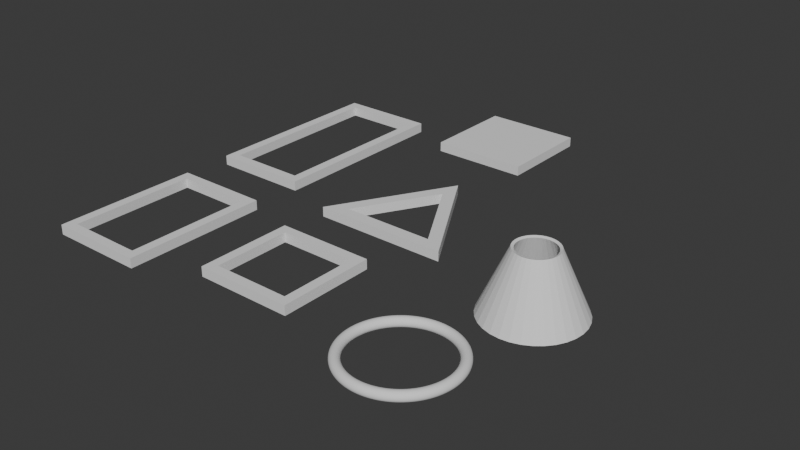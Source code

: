 # Source: obstacles.blend  (saved by Blender 4.2.66; exported with 4.5.12 LTS)
import bpy
from mathutils import Matrix  # noqa: F401  (used for matrix-valued properties, if any)

bpy.ops.wm.read_factory_settings(use_empty=True)
scene = bpy.context.scene
scene.name = 'Scene'

# ---- collections
col_collection = bpy.data.collections.new('Collection'); scene.collection.children.link(col_collection)

# ---- world
world_world = bpy.data.worlds.new('World'); scene.world = world_world
world_world.use_nodes = True; world_world.node_tree.nodes.clear()
_N = world_world.node_tree.nodes; _L = world_world.node_tree.links
n0 = _N.new('ShaderNodeOutputWorld'); n0.name = 'World Output'; n0.location = (300, 300)
n1 = _N.new('ShaderNodeBackground'); n1.name = 'Background'; n1.location = (10, 300)
n1.inputs[0].default_value = (0.05088, 0.05088, 0.05088, 1.0)
_L.new(n1.outputs[0], n0.inputs[0])
n0.is_active_output = True
world_world.color = (0.05088, 0.05088, 0.05088)
world_world.sun_shadow_jitter_overblur = 0.0

# ---- meshes
me_torus = bpy.data.meshes.new('Torus')
me_torus.from_pydata([(1.1, 0.0, 0.0), (1.087, 0.0, 0.05), (1.05, 0.0, 0.0866), (1.0, 0.0, 0.1), (0.95, 0.0, 0.0866), (0.9134, 0.0, 0.05), (0.9, 0.0, 1.225e-17), (0.9134, 0.0, -0.05), (0.95, 0.0, -0.0866), (1.0, 0.0, -0.1), (1.05, 0.0, -0.0866), (1.087, 0.0, -0.05), (1.091, 0.1436, 0.0), (1.077, 0.1418, 0.05), (1.041, 0.1371, 0.0866), (0.9914, 0.1305, 0.1), (0.9419, 0.124, 0.0866), (0.9056, 0.1192, 0.05), (0.8923, 0.1175, 1.225e-17), (0.9056, 0.1192, -0.05), (0.9419, 0.124, -0.0866), (0.9914, 0.1305, -0.1), (1.041, 0.1371, -0.0866), (1.077, 0.1418, -0.05), (1.063, 0.2847, 0.0), (1.05, 0.2812, 0.05), (1.014, 0.2718, 0.0866), (0.9659, 0.2588, 0.1), (0.9176, 0.2459, 0.0866), (0.8823, 0.2364, 0.05), (0.8693, 0.2329, 1.225e-17), (0.8823, 0.2364, -0.05), (0.9176, 0.2459, -0.0866), (0.9659, 0.2588, -0.1), (1.014, 0.2718, -0.0866), (1.05, 0.2812, -0.05), (1.016, 0.421, 0.0), (1.004, 0.4158, 0.05), (0.9701, 0.4018, 0.0866), (0.9239, 0.3827, 0.1), (0.8777, 0.3635, 0.0866), (0.8439, 0.3495, 0.05), (0.8315, 0.3444, 1.225e-17), (0.8439, 0.3495, -0.05), (0.8777, 0.3635, -0.0866), (0.9239, 0.3827, -0.1), (0.9701, 0.4018, -0.0866), (1.004, 0.4158, -0.05), (0.9526, 0.55, 0.0), (0.941, 0.5433, 0.05), (0.9093, 0.525, 0.0866), (0.866, 0.5, 0.1), (0.8227, 0.475, 0.0866), (0.791, 0.4567, 0.05), (0.7794, 0.45, 1.225e-17), (0.791, 0.4567, -0.05), (0.8227, 0.475, -0.0866), (0.866, 0.5, -0.1), (0.9093, 0.525, -0.0866), (0.941, 0.5433, -0.05), (0.8727, 0.6696, 0.0), (0.8621, 0.6615, 0.05), (0.833, 0.6392, 0.0866), (0.7934, 0.6088, 0.1), (0.7537, 0.5783, 0.0866), (0.7246, 0.556, 0.05), (0.714, 0.5479, 1.225e-17), (0.7246, 0.556, -0.05), (0.7537, 0.5783, -0.0866), (0.7934, 0.6088, -0.1), (0.833, 0.6392, -0.0866), (0.8621, 0.6615, -0.05), (0.7778, 0.7778, 0.0), (0.7683, 0.7683, 0.05), (0.7425, 0.7425, 0.0866), (0.7071, 0.7071, 0.1), (0.6718, 0.6718, 0.0866), (0.6459, 0.6459, 0.05), (0.6364, 0.6364, 1.225e-17), (0.6459, 0.6459, -0.05), (0.6718, 0.6718, -0.0866), (0.7071, 0.7071, -0.1), (0.7425, 0.7425, -0.0866), (0.7683, 0.7683, -0.05), (0.6696, 0.8727, 0.0), (0.6615, 0.8621, 0.05), (0.6392, 0.833, 0.0866), (0.6088, 0.7934, 0.1), (0.5783, 0.7537, 0.0866), (0.556, 0.7246, 0.05), (0.5479, 0.714, 1.225e-17), (0.556, 0.7246, -0.05), (0.5783, 0.7537, -0.0866), (0.6088, 0.7934, -0.1), (0.6392, 0.833, -0.0866), (0.6615, 0.8621, -0.05), (0.55, 0.9526, 0.0), (0.5433, 0.941, 0.05), (0.525, 0.9093, 0.0866), (0.5, 0.866, 0.1), (0.475, 0.8227, 0.0866), (0.4567, 0.791, 0.05), (0.45, 0.7794, 1.225e-17), (0.4567, 0.791, -0.05), (0.475, 0.8227, -0.0866), (0.5, 0.866, -0.1), (0.525, 0.9093, -0.0866), (0.5433, 0.941, -0.05), (0.421, 1.016, 0.0), (0.4158, 1.004, 0.05), (0.4018, 0.9701, 0.0866), (0.3827, 0.9239, 0.1), (0.3635, 0.8777, 0.0866), (0.3495, 0.8439, 0.05), (0.3444, 0.8315, 1.225e-17), (0.3495, 0.8439, -0.05), (0.3635, 0.8777, -0.0866), (0.3827, 0.9239, -0.1), (0.4018, 0.9701, -0.0866), (0.4158, 1.004, -0.05), (0.2847, 1.063, 0.0), (0.2812, 1.05, 0.05), (0.2718, 1.014, 0.0866), (0.2588, 0.9659, 0.1), (0.2459, 0.9176, 0.0866), (0.2364, 0.8823, 0.05), (0.2329, 0.8693, 1.225e-17), (0.2364, 0.8823, -0.05), (0.2459, 0.9176, -0.0866), (0.2588, 0.9659, -0.1), (0.2718, 1.014, -0.0866), (0.2812, 1.05, -0.05), (0.1436, 1.091, 0.0), (0.1418, 1.077, 0.05), (0.1371, 1.041, 0.0866), (0.1305, 0.9914, 0.1), (0.124, 0.9419, 0.0866), (0.1192, 0.9056, 0.05), (0.1175, 0.8923, 1.225e-17), (0.1192, 0.9056, -0.05), (0.124, 0.9419, -0.0866), (0.1305, 0.9914, -0.1), (0.1371, 1.041, -0.0866), (0.1418, 1.077, -0.05), (8.305e-08, 1.1, 0.0), (8.204e-08, 1.087, 0.05), (7.927e-08, 1.05, 0.0866), (7.55e-08, 1.0, 0.1), (7.172e-08, 0.95, 0.0866), (6.896e-08, 0.9134, 0.05), (6.795e-08, 0.9, 1.225e-17), (6.896e-08, 0.9134, -0.05), (7.172e-08, 0.95, -0.0866), (7.55e-08, 1.0, -0.1), (7.927e-08, 1.05, -0.0866), (8.204e-08, 1.087, -0.05), (-0.1436, 1.091, 0.0), (-0.1418, 1.077, 0.05), (-0.1371, 1.041, 0.0866), (-0.1305, 0.9914, 0.1), (-0.124, 0.9419, 0.0866), (-0.1192, 0.9056, 0.05), (-0.1175, 0.8923, 1.225e-17), (-0.1192, 0.9056, -0.05), (-0.124, 0.9419, -0.0866), (-0.1305, 0.9914, -0.1), (-0.1371, 1.041, -0.0866), (-0.1418, 1.077, -0.05), (-0.2847, 1.063, 0.0), (-0.2812, 1.05, 0.05), (-0.2718, 1.014, 0.0866), (-0.2588, 0.9659, 0.1), (-0.2459, 0.9176, 0.0866), (-0.2364, 0.8823, 0.05), (-0.2329, 0.8693, 1.225e-17), (-0.2364, 0.8823, -0.05), (-0.2459, 0.9176, -0.0866), (-0.2588, 0.9659, -0.1), (-0.2718, 1.014, -0.0866), (-0.2812, 1.05, -0.05), (-0.421, 1.016, 0.0), (-0.4158, 1.004, 0.05), (-0.4018, 0.9701, 0.0866), (-0.3827, 0.9239, 0.1), (-0.3635, 0.8777, 0.0866), (-0.3495, 0.8439, 0.05), (-0.3444, 0.8315, 1.225e-17), (-0.3495, 0.8439, -0.05), (-0.3635, 0.8777, -0.0866), (-0.3827, 0.9239, -0.1), (-0.4018, 0.9701, -0.0866), (-0.4158, 1.004, -0.05), (-0.55, 0.9526, 0.0), (-0.5433, 0.941, 0.05), (-0.525, 0.9093, 0.0866), (-0.5, 0.866, 0.1), (-0.475, 0.8227, 0.0866), (-0.4567, 0.791, 0.05), (-0.45, 0.7794, 1.225e-17), (-0.4567, 0.791, -0.05), (-0.475, 0.8227, -0.0866), (-0.5, 0.866, -0.1), (-0.525, 0.9093, -0.0866), (-0.5433, 0.941, -0.05), (-0.6696, 0.8727, 0.0), (-0.6615, 0.8621, 0.05), (-0.6392, 0.833, 0.0866), (-0.6088, 0.7934, 0.1), (-0.5783, 0.7537, 0.0866), (-0.556, 0.7246, 0.05), (-0.5479, 0.714, 1.225e-17), (-0.556, 0.7246, -0.05), (-0.5783, 0.7537, -0.0866), (-0.6088, 0.7934, -0.1), (-0.6392, 0.833, -0.0866), (-0.6615, 0.8621, -0.05), (-0.7778, 0.7778, 0.0), (-0.7683, 0.7683, 0.05), (-0.7425, 0.7425, 0.0866), (-0.7071, 0.7071, 0.1), (-0.6718, 0.6718, 0.0866), (-0.6459, 0.6459, 0.05), (-0.6364, 0.6364, 1.225e-17), (-0.6459, 0.6459, -0.05), (-0.6718, 0.6718, -0.0866), (-0.7071, 0.7071, -0.1), (-0.7425, 0.7425, -0.0866), (-0.7683, 0.7683, -0.05), (-0.8727, 0.6696, 0.0), (-0.8621, 0.6615, 0.05), (-0.833, 0.6392, 0.0866), (-0.7934, 0.6088, 0.1), (-0.7537, 0.5783, 0.0866), (-0.7246, 0.556, 0.05), (-0.714, 0.5479, 1.225e-17), (-0.7246, 0.556, -0.05), (-0.7537, 0.5783, -0.0866), (-0.7934, 0.6088, -0.1), (-0.833, 0.6392, -0.0866), (-0.8621, 0.6615, -0.05), (-0.9526, 0.55, 0.0), (-0.941, 0.5433, 0.05), (-0.9093, 0.525, 0.0866), (-0.866, 0.5, 0.1), (-0.8227, 0.475, 0.0866), (-0.791, 0.4567, 0.05), (-0.7794, 0.45, 1.225e-17), (-0.791, 0.4567, -0.05), (-0.8227, 0.475, -0.0866), (-0.866, 0.5, -0.1), (-0.9093, 0.525, -0.0866), (-0.941, 0.5433, -0.05), (-1.016, 0.421, 0.0), (-1.004, 0.4158, 0.05), (-0.9701, 0.4018, 0.0866), (-0.9239, 0.3827, 0.1), (-0.8777, 0.3635, 0.0866), (-0.8439, 0.3495, 0.05), (-0.8315, 0.3444, 1.225e-17), (-0.8439, 0.3495, -0.05), (-0.8777, 0.3635, -0.0866), (-0.9239, 0.3827, -0.1), (-0.9701, 0.4018, -0.0866), (-1.004, 0.4158, -0.05), (-1.063, 0.2847, 0.0), (-1.05, 0.2812, 0.05), (-1.014, 0.2718, 0.0866), (-0.9659, 0.2588, 0.1), (-0.9176, 0.2459, 0.0866), (-0.8823, 0.2364, 0.05), (-0.8693, 0.2329, 1.225e-17), (-0.8823, 0.2364, -0.05), (-0.9176, 0.2459, -0.0866), (-0.9659, 0.2588, -0.1), (-1.014, 0.2718, -0.0866), (-1.05, 0.2812, -0.05), (-1.091, 0.1436, 0.0), (-1.077, 0.1418, 0.05), (-1.041, 0.1371, 0.0866), (-0.9914, 0.1305, 0.1), (-0.9419, 0.124, 0.0866), (-0.9056, 0.1192, 0.05), (-0.8923, 0.1175, 1.225e-17), (-0.9056, 0.1192, -0.05), (-0.9419, 0.124, -0.0866), (-0.9914, 0.1305, -0.1), (-1.041, 0.1371, -0.0866), (-1.077, 0.1418, -0.05), (-1.1, 9.617e-08, 0.0), (-1.087, 9.499e-08, 0.05), (-1.05, 9.179e-08, 0.0866), (-1.0, 8.742e-08, 0.1), (-0.95, 8.305e-08, 0.0866), (-0.9134, 7.985e-08, 0.05), (-0.9, 7.868e-08, 1.225e-17), (-0.9134, 7.985e-08, -0.05), (-0.95, 8.305e-08, -0.0866), (-1.0, 8.742e-08, -0.1), (-1.05, 9.179e-08, -0.0866), (-1.087, 9.499e-08, -0.05), (-1.091, -0.1436, 0.0), (-1.077, -0.1418, 0.05), (-1.041, -0.1371, 0.0866), (-0.9914, -0.1305, 0.1), (-0.9419, -0.124, 0.0866), (-0.9056, -0.1192, 0.05), (-0.8923, -0.1175, 1.225e-17), (-0.9056, -0.1192, -0.05), (-0.9419, -0.124, -0.0866), (-0.9914, -0.1305, -0.1), (-1.041, -0.1371, -0.0866), (-1.077, -0.1418, -0.05), (-1.063, -0.2847, 0.0), (-1.05, -0.2812, 0.05), (-1.014, -0.2718, 0.0866), (-0.9659, -0.2588, 0.1), (-0.9176, -0.2459, 0.0866), (-0.8823, -0.2364, 0.05), (-0.8693, -0.2329, 1.225e-17), (-0.8823, -0.2364, -0.05), (-0.9176, -0.2459, -0.0866), (-0.9659, -0.2588, -0.1), (-1.014, -0.2718, -0.0866), (-1.05, -0.2812, -0.05), (-1.016, -0.421, 0.0), (-1.004, -0.4158, 0.05), (-0.9701, -0.4018, 0.0866), (-0.9239, -0.3827, 0.1), (-0.8777, -0.3635, 0.0866), (-0.8439, -0.3495, 0.05), (-0.8315, -0.3444, 1.225e-17), (-0.8439, -0.3495, -0.05), (-0.8777, -0.3635, -0.0866), (-0.9239, -0.3827, -0.1), (-0.9701, -0.4018, -0.0866), (-1.004, -0.4158, -0.05), (-0.9526, -0.55, 0.0), (-0.941, -0.5433, 0.05), (-0.9093, -0.525, 0.0866), (-0.866, -0.5, 0.1), (-0.8227, -0.475, 0.0866), (-0.791, -0.4567, 0.05), (-0.7794, -0.45, 1.225e-17), (-0.791, -0.4567, -0.05), (-0.8227, -0.475, -0.0866), (-0.866, -0.5, -0.1), (-0.9093, -0.525, -0.0866), (-0.941, -0.5433, -0.05), (-0.8727, -0.6696, 0.0), (-0.8621, -0.6615, 0.05), (-0.833, -0.6392, 0.0866), (-0.7934, -0.6088, 0.1), (-0.7537, -0.5783, 0.0866), (-0.7246, -0.556, 0.05), (-0.714, -0.5479, 1.225e-17), (-0.7246, -0.556, -0.05), (-0.7537, -0.5783, -0.0866), (-0.7934, -0.6088, -0.1), (-0.833, -0.6392, -0.0866), (-0.8621, -0.6615, -0.05), (-0.7778, -0.7778, 0.0), (-0.7683, -0.7683, 0.05), (-0.7425, -0.7425, 0.0866), (-0.7071, -0.7071, 0.1), (-0.6718, -0.6718, 0.0866), (-0.6459, -0.6459, 0.05), (-0.6364, -0.6364, 1.225e-17), (-0.6459, -0.6459, -0.05), (-0.6718, -0.6718, -0.0866), (-0.7071, -0.7071, -0.1), (-0.7425, -0.7425, -0.0866), (-0.7683, -0.7683, -0.05), (-0.6696, -0.8727, 0.0), (-0.6615, -0.8621, 0.05), (-0.6392, -0.833, 0.0866), (-0.6088, -0.7934, 0.1), (-0.5783, -0.7537, 0.0866), (-0.556, -0.7246, 0.05), (-0.5479, -0.714, 1.225e-17), (-0.556, -0.7246, -0.05), (-0.5783, -0.7537, -0.0866), (-0.6088, -0.7934, -0.1), (-0.6392, -0.833, -0.0866), (-0.6615, -0.8621, -0.05), (-0.55, -0.9526, 0.0), (-0.5433, -0.941, 0.05), (-0.525, -0.9093, 0.0866), (-0.5, -0.866, 0.1), (-0.475, -0.8227, 0.0866), (-0.4567, -0.791, 0.05), (-0.45, -0.7794, 1.225e-17), (-0.4567, -0.791, -0.05), (-0.475, -0.8227, -0.0866), (-0.5, -0.866, -0.1), (-0.525, -0.9093, -0.0866), (-0.5433, -0.941, -0.05), (-0.421, -1.016, 0.0), (-0.4158, -1.004, 0.05), (-0.4018, -0.9701, 0.0866), (-0.3827, -0.9239, 0.1), (-0.3635, -0.8777, 0.0866), (-0.3495, -0.8439, 0.05), (-0.3444, -0.8315, 1.225e-17), (-0.3495, -0.8439, -0.05), (-0.3635, -0.8777, -0.0866), (-0.3827, -0.9239, -0.1), (-0.4018, -0.9701, -0.0866), (-0.4158, -1.004, -0.05), (-0.2847, -1.063, 0.0), (-0.2812, -1.05, 0.05), (-0.2718, -1.014, 0.0866), (-0.2588, -0.9659, 0.1), (-0.2459, -0.9176, 0.0866), (-0.2364, -0.8823, 0.05), (-0.2329, -0.8693, 1.225e-17), (-0.2364, -0.8823, -0.05), (-0.2459, -0.9176, -0.0866), (-0.2588, -0.9659, -0.1), (-0.2718, -1.014, -0.0866), (-0.2812, -1.05, -0.05), (-0.1436, -1.091, 0.0), (-0.1418, -1.077, 0.05), (-0.1371, -1.041, 0.0866), (-0.1305, -0.9914, 0.1), (-0.124, -0.9419, 0.0866), (-0.1192, -0.9056, 0.05), (-0.1175, -0.8923, 1.225e-17), (-0.1192, -0.9056, -0.05), (-0.124, -0.9419, -0.0866), (-0.1305, -0.9914, -0.1), (-0.1371, -1.041, -0.0866), (-0.1418, -1.077, -0.05), (8.305e-08, -1.1, 0.0), (8.204e-08, -1.087, 0.05), (7.927e-08, -1.05, 0.0866), (7.55e-08, -1.0, 0.1), (7.172e-08, -0.95, 0.0866), (6.896e-08, -0.9134, 0.05), (6.795e-08, -0.9, 1.225e-17), (6.896e-08, -0.9134, -0.05), (7.172e-08, -0.95, -0.0866), (7.55e-08, -1.0, -0.1), (7.927e-08, -1.05, -0.0866), (8.204e-08, -1.087, -0.05), (0.1436, -1.091, 0.0), (0.1418, -1.077, 0.05), (0.1371, -1.041, 0.0866), (0.1305, -0.9914, 0.1), (0.124, -0.9419, 0.0866), (0.1192, -0.9056, 0.05), (0.1175, -0.8923, 1.225e-17), (0.1192, -0.9056, -0.05), (0.124, -0.9419, -0.0866), (0.1305, -0.9914, -0.1), (0.1371, -1.041, -0.0866), (0.1418, -1.077, -0.05), (0.2847, -1.063, 0.0), (0.2812, -1.05, 0.05), (0.2718, -1.014, 0.0866), (0.2588, -0.9659, 0.1), (0.2459, -0.9176, 0.0866), (0.2364, -0.8823, 0.05), (0.2329, -0.8693, 1.225e-17), (0.2364, -0.8823, -0.05), (0.2459, -0.9176, -0.0866), (0.2588, -0.9659, -0.1), (0.2718, -1.014, -0.0866), (0.2812, -1.05, -0.05), (0.421, -1.016, 0.0), (0.4158, -1.004, 0.05), (0.4018, -0.9701, 0.0866), (0.3827, -0.9239, 0.1), (0.3635, -0.8777, 0.0866), (0.3495, -0.8439, 0.05), (0.3444, -0.8315, 1.225e-17), (0.3495, -0.8439, -0.05), (0.3635, -0.8777, -0.0866), (0.3827, -0.9239, -0.1), (0.4018, -0.9701, -0.0866), (0.4158, -1.004, -0.05), (0.55, -0.9526, 0.0), (0.5433, -0.941, 0.05), (0.525, -0.9093, 0.0866), (0.5, -0.866, 0.1), (0.475, -0.8227, 0.0866), (0.4567, -0.791, 0.05), (0.45, -0.7794, 1.225e-17), (0.4567, -0.791, -0.05), (0.475, -0.8227, -0.0866), (0.5, -0.866, -0.1), (0.525, -0.9093, -0.0866), (0.5433, -0.941, -0.05), (0.6696, -0.8727, 0.0), (0.6615, -0.8621, 0.05), (0.6392, -0.833, 0.0866), (0.6088, -0.7934, 0.1), (0.5783, -0.7537, 0.0866), (0.556, -0.7246, 0.05), (0.5479, -0.714, 1.225e-17), (0.556, -0.7246, -0.05), (0.5783, -0.7537, -0.0866), (0.6088, -0.7934, -0.1), (0.6392, -0.833, -0.0866), (0.6615, -0.8621, -0.05), (0.7778, -0.7778, 0.0), (0.7683, -0.7683, 0.05), (0.7425, -0.7425, 0.0866), (0.7071, -0.7071, 0.1), (0.6718, -0.6718, 0.0866), (0.6459, -0.6459, 0.05), (0.6364, -0.6364, 1.225e-17), (0.6459, -0.6459, -0.05), (0.6718, -0.6718, -0.0866), (0.7071, -0.7071, -0.1), (0.7425, -0.7425, -0.0866), (0.7683, -0.7683, -0.05), (0.8727, -0.6696, 0.0), (0.8621, -0.6615, 0.05), (0.833, -0.6392, 0.0866), (0.7934, -0.6088, 0.1), (0.7537, -0.5783, 0.0866), (0.7246, -0.556, 0.05), (0.714, -0.5479, 1.225e-17), (0.7246, -0.556, -0.05), (0.7537, -0.5783, -0.0866), (0.7934, -0.6088, -0.1), (0.833, -0.6392, -0.0866), (0.8621, -0.6615, -0.05), (0.9526, -0.55, 0.0), (0.941, -0.5433, 0.05), (0.9093, -0.525, 0.0866), (0.866, -0.5, 0.1), (0.8227, -0.475, 0.0866), (0.791, -0.4567, 0.05), (0.7794, -0.45, 1.225e-17), (0.791, -0.4567, -0.05), (0.8227, -0.475, -0.0866), (0.866, -0.5, -0.1), (0.9093, -0.525, -0.0866), (0.941, -0.5433, -0.05), (1.016, -0.421, 0.0), (1.004, -0.4158, 0.05), (0.9701, -0.4018, 0.0866), (0.9239, -0.3827, 0.1), (0.8777, -0.3635, 0.0866), (0.8439, -0.3495, 0.05), (0.8315, -0.3444, 1.225e-17), (0.8439, -0.3495, -0.05), (0.8777, -0.3635, -0.0866), (0.9239, -0.3827, -0.1), (0.9701, -0.4018, -0.0866), (1.004, -0.4158, -0.05), (1.063, -0.2847, 0.0), (1.05, -0.2812, 0.05), (1.014, -0.2718, 0.0866), (0.9659, -0.2588, 0.1), (0.9176, -0.2459, 0.0866), (0.8823, -0.2364, 0.05), (0.8693, -0.2329, 1.225e-17), (0.8823, -0.2364, -0.05), (0.9176, -0.2459, -0.0866), (0.9659, -0.2588, -0.1), (1.014, -0.2718, -0.0866), (1.05, -0.2812, -0.05), (1.091, -0.1436, 0.0), (1.077, -0.1418, 0.05), (1.041, -0.1371, 0.0866), (0.9914, -0.1305, 0.1), (0.9419, -0.124, 0.0866), (0.9056, -0.1192, 0.05), (0.8923, -0.1175, 1.225e-17), (0.9056, -0.1192, -0.05), (0.9419, -0.124, -0.0866), (0.9914, -0.1305, -0.1), (1.041, -0.1371, -0.0866), (1.077, -0.1418, -0.05)], [], [(0, 12, 13, 1), (1, 13, 14, 2), (2, 14, 15, 3), (3, 15, 16, 4), (4, 16, 17, 5), (5, 17, 18, 6), (6, 18, 19, 7), (7, 19, 20, 8), (8, 20, 21, 9), (9, 21, 22, 10), (10, 22, 23, 11), (11, 23, 12, 0), (12, 24, 25, 13), (13, 25, 26, 14), (14, 26, 27, 15), (15, 27, 28, 16), (16, 28, 29, 17), (17, 29, 30, 18), (18, 30, 31, 19), (19, 31, 32, 20), (20, 32, 33, 21), (21, 33, 34, 22), (22, 34, 35, 23), (23, 35, 24, 12), (24, 36, 37, 25), (25, 37, 38, 26), (26, 38, 39, 27), (27, 39, 40, 28), (28, 40, 41, 29), (29, 41, 42, 30), (30, 42, 43, 31), (31, 43, 44, 32), (32, 44, 45, 33), (33, 45, 46, 34), (34, 46, 47, 35), (35, 47, 36, 24), (36, 48, 49, 37), (37, 49, 50, 38), (38, 50, 51, 39), (39, 51, 52, 40), (40, 52, 53, 41), (41, 53, 54, 42), (42, 54, 55, 43), (43, 55, 56, 44), (44, 56, 57, 45), (45, 57, 58, 46), (46, 58, 59, 47), (47, 59, 48, 36), (48, 60, 61, 49), (49, 61, 62, 50), (50, 62, 63, 51), (51, 63, 64, 52), (52, 64, 65, 53), (53, 65, 66, 54), (54, 66, 67, 55), (55, 67, 68, 56), (56, 68, 69, 57), (57, 69, 70, 58), (58, 70, 71, 59), (59, 71, 60, 48), (60, 72, 73, 61), (61, 73, 74, 62), (62, 74, 75, 63), (63, 75, 76, 64), (64, 76, 77, 65), (65, 77, 78, 66), (66, 78, 79, 67), (67, 79, 80, 68), (68, 80, 81, 69), (69, 81, 82, 70), (70, 82, 83, 71), (71, 83, 72, 60), (72, 84, 85, 73), (73, 85, 86, 74), (74, 86, 87, 75), (75, 87, 88, 76), (76, 88, 89, 77), (77, 89, 90, 78), (78, 90, 91, 79), (79, 91, 92, 80), (80, 92, 93, 81), (81, 93, 94, 82), (82, 94, 95, 83), (83, 95, 84, 72), (84, 96, 97, 85), (85, 97, 98, 86), (86, 98, 99, 87), (87, 99, 100, 88), (88, 100, 101, 89), (89, 101, 102, 90), (90, 102, 103, 91), (91, 103, 104, 92), (92, 104, 105, 93), (93, 105, 106, 94), (94, 106, 107, 95), (95, 107, 96, 84), (96, 108, 109, 97), (97, 109, 110, 98), (98, 110, 111, 99), (99, 111, 112, 100), (100, 112, 113, 101), (101, 113, 114, 102), (102, 114, 115, 103), (103, 115, 116, 104), (104, 116, 117, 105), (105, 117, 118, 106), (106, 118, 119, 107), (107, 119, 108, 96), (108, 120, 121, 109), (109, 121, 122, 110), (110, 122, 123, 111), (111, 123, 124, 112), (112, 124, 125, 113), (113, 125, 126, 114), (114, 126, 127, 115), (115, 127, 128, 116), (116, 128, 129, 117), (117, 129, 130, 118), (118, 130, 131, 119), (119, 131, 120, 108), (120, 132, 133, 121), (121, 133, 134, 122), (122, 134, 135, 123), (123, 135, 136, 124), (124, 136, 137, 125), (125, 137, 138, 126), (126, 138, 139, 127), (127, 139, 140, 128), (128, 140, 141, 129), (129, 141, 142, 130), (130, 142, 143, 131), (131, 143, 132, 120), (132, 144, 145, 133), (133, 145, 146, 134), (134, 146, 147, 135), (135, 147, 148, 136), (136, 148, 149, 137), (137, 149, 150, 138), (138, 150, 151, 139), (139, 151, 152, 140), (140, 152, 153, 141), (141, 153, 154, 142), (142, 154, 155, 143), (143, 155, 144, 132), (144, 156, 157, 145), (145, 157, 158, 146), (146, 158, 159, 147), (147, 159, 160, 148), (148, 160, 161, 149), (149, 161, 162, 150), (150, 162, 163, 151), (151, 163, 164, 152), (152, 164, 165, 153), (153, 165, 166, 154), (154, 166, 167, 155), (155, 167, 156, 144), (156, 168, 169, 157), (157, 169, 170, 158), (158, 170, 171, 159), (159, 171, 172, 160), (160, 172, 173, 161), (161, 173, 174, 162), (162, 174, 175, 163), (163, 175, 176, 164), (164, 176, 177, 165), (165, 177, 178, 166), (166, 178, 179, 167), (167, 179, 168, 156), (168, 180, 181, 169), (169, 181, 182, 170), (170, 182, 183, 171), (171, 183, 184, 172), (172, 184, 185, 173), (173, 185, 186, 174), (174, 186, 187, 175), (175, 187, 188, 176), (176, 188, 189, 177), (177, 189, 190, 178), (178, 190, 191, 179), (179, 191, 180, 168), (180, 192, 193, 181), (181, 193, 194, 182), (182, 194, 195, 183), (183, 195, 196, 184), (184, 196, 197, 185), (185, 197, 198, 186), (186, 198, 199, 187), (187, 199, 200, 188), (188, 200, 201, 189), (189, 201, 202, 190), (190, 202, 203, 191), (191, 203, 192, 180), (192, 204, 205, 193), (193, 205, 206, 194), (194, 206, 207, 195), (195, 207, 208, 196), (196, 208, 209, 197), (197, 209, 210, 198), (198, 210, 211, 199), (199, 211, 212, 200), (200, 212, 213, 201), (201, 213, 214, 202), (202, 214, 215, 203), (203, 215, 204, 192), (204, 216, 217, 205), (205, 217, 218, 206), (206, 218, 219, 207), (207, 219, 220, 208), (208, 220, 221, 209), (209, 221, 222, 210), (210, 222, 223, 211), (211, 223, 224, 212), (212, 224, 225, 213), (213, 225, 226, 214), (214, 226, 227, 215), (215, 227, 216, 204), (216, 228, 229, 217), (217, 229, 230, 218), (218, 230, 231, 219), (219, 231, 232, 220), (220, 232, 233, 221), (221, 233, 234, 222), (222, 234, 235, 223), (223, 235, 236, 224), (224, 236, 237, 225), (225, 237, 238, 226), (226, 238, 239, 227), (227, 239, 228, 216), (228, 240, 241, 229), (229, 241, 242, 230), (230, 242, 243, 231), (231, 243, 244, 232), (232, 244, 245, 233), (233, 245, 246, 234), (234, 246, 247, 235), (235, 247, 248, 236), (236, 248, 249, 237), (237, 249, 250, 238), (238, 250, 251, 239), (239, 251, 240, 228), (240, 252, 253, 241), (241, 253, 254, 242), (242, 254, 255, 243), (243, 255, 256, 244), (244, 256, 257, 245), (245, 257, 258, 246), (246, 258, 259, 247), (247, 259, 260, 248), (248, 260, 261, 249), (249, 261, 262, 250), (250, 262, 263, 251), (251, 263, 252, 240), (252, 264, 265, 253), (253, 265, 266, 254), (254, 266, 267, 255), (255, 267, 268, 256), (256, 268, 269, 257), (257, 269, 270, 258), (258, 270, 271, 259), (259, 271, 272, 260), (260, 272, 273, 261), (261, 273, 274, 262), (262, 274, 275, 263), (263, 275, 264, 252), (264, 276, 277, 265), (265, 277, 278, 266), (266, 278, 279, 267), (267, 279, 280, 268), (268, 280, 281, 269), (269, 281, 282, 270), (270, 282, 283, 271), (271, 283, 284, 272), (272, 284, 285, 273), (273, 285, 286, 274), (274, 286, 287, 275), (275, 287, 276, 264), (276, 288, 289, 277), (277, 289, 290, 278), (278, 290, 291, 279), (279, 291, 292, 280), (280, 292, 293, 281), (281, 293, 294, 282), (282, 294, 295, 283), (283, 295, 296, 284), (284, 296, 297, 285), (285, 297, 298, 286), (286, 298, 299, 287), (287, 299, 288, 276), (288, 300, 301, 289), (289, 301, 302, 290), (290, 302, 303, 291), (291, 303, 304, 292), (292, 304, 305, 293), (293, 305, 306, 294), (294, 306, 307, 295), (295, 307, 308, 296), (296, 308, 309, 297), (297, 309, 310, 298), (298, 310, 311, 299), (299, 311, 300, 288), (300, 312, 313, 301), (301, 313, 314, 302), (302, 314, 315, 303), (303, 315, 316, 304), (304, 316, 317, 305), (305, 317, 318, 306), (306, 318, 319, 307), (307, 319, 320, 308), (308, 320, 321, 309), (309, 321, 322, 310), (310, 322, 323, 311), (311, 323, 312, 300), (312, 324, 325, 313), (313, 325, 326, 314), (314, 326, 327, 315), (315, 327, 328, 316), (316, 328, 329, 317), (317, 329, 330, 318), (318, 330, 331, 319), (319, 331, 332, 320), (320, 332, 333, 321), (321, 333, 334, 322), (322, 334, 335, 323), (323, 335, 324, 312), (324, 336, 337, 325), (325, 337, 338, 326), (326, 338, 339, 327), (327, 339, 340, 328), (328, 340, 341, 329), (329, 341, 342, 330), (330, 342, 343, 331), (331, 343, 344, 332), (332, 344, 345, 333), (333, 345, 346, 334), (334, 346, 347, 335), (335, 347, 336, 324), (336, 348, 349, 337), (337, 349, 350, 338), (338, 350, 351, 339), (339, 351, 352, 340), (340, 352, 353, 341), (341, 353, 354, 342), (342, 354, 355, 343), (343, 355, 356, 344), (344, 356, 357, 345), (345, 357, 358, 346), (346, 358, 359, 347), (347, 359, 348, 336), (348, 360, 361, 349), (349, 361, 362, 350), (350, 362, 363, 351), (351, 363, 364, 352), (352, 364, 365, 353), (353, 365, 366, 354), (354, 366, 367, 355), (355, 367, 368, 356), (356, 368, 369, 357), (357, 369, 370, 358), (358, 370, 371, 359), (359, 371, 360, 348), (360, 372, 373, 361), (361, 373, 374, 362), (362, 374, 375, 363), (363, 375, 376, 364), (364, 376, 377, 365), (365, 377, 378, 366), (366, 378, 379, 367), (367, 379, 380, 368), (368, 380, 381, 369), (369, 381, 382, 370), (370, 382, 383, 371), (371, 383, 372, 360), (372, 384, 385, 373), (373, 385, 386, 374), (374, 386, 387, 375), (375, 387, 388, 376), (376, 388, 389, 377), (377, 389, 390, 378), (378, 390, 391, 379), (379, 391, 392, 380), (380, 392, 393, 381), (381, 393, 394, 382), (382, 394, 395, 383), (383, 395, 384, 372), (384, 396, 397, 385), (385, 397, 398, 386), (386, 398, 399, 387), (387, 399, 400, 388), (388, 400, 401, 389), (389, 401, 402, 390), (390, 402, 403, 391), (391, 403, 404, 392), (392, 404, 405, 393), (393, 405, 406, 394), (394, 406, 407, 395), (395, 407, 396, 384), (396, 408, 409, 397), (397, 409, 410, 398), (398, 410, 411, 399), (399, 411, 412, 400), (400, 412, 413, 401), (401, 413, 414, 402), (402, 414, 415, 403), (403, 415, 416, 404), (404, 416, 417, 405), (405, 417, 418, 406), (406, 418, 419, 407), (407, 419, 408, 396), (408, 420, 421, 409), (409, 421, 422, 410), (410, 422, 423, 411), (411, 423, 424, 412), (412, 424, 425, 413), (413, 425, 426, 414), (414, 426, 427, 415), (415, 427, 428, 416), (416, 428, 429, 417), (417, 429, 430, 418), (418, 430, 431, 419), (419, 431, 420, 408), (420, 432, 433, 421), (421, 433, 434, 422), (422, 434, 435, 423), (423, 435, 436, 424), (424, 436, 437, 425), (425, 437, 438, 426), (426, 438, 439, 427), (427, 439, 440, 428), (428, 440, 441, 429), (429, 441, 442, 430), (430, 442, 443, 431), (431, 443, 432, 420), (432, 444, 445, 433), (433, 445, 446, 434), (434, 446, 447, 435), (435, 447, 448, 436), (436, 448, 449, 437), (437, 449, 450, 438), (438, 450, 451, 439), (439, 451, 452, 440), (440, 452, 453, 441), (441, 453, 454, 442), (442, 454, 455, 443), (443, 455, 444, 432), (444, 456, 457, 445), (445, 457, 458, 446), (446, 458, 459, 447), (447, 459, 460, 448), (448, 460, 461, 449), (449, 461, 462, 450), (450, 462, 463, 451), (451, 463, 464, 452), (452, 464, 465, 453), (453, 465, 466, 454), (454, 466, 467, 455), (455, 467, 456, 444), (456, 468, 469, 457), (457, 469, 470, 458), (458, 470, 471, 459), (459, 471, 472, 460), (460, 472, 473, 461), (461, 473, 474, 462), (462, 474, 475, 463), (463, 475, 476, 464), (464, 476, 477, 465), (465, 477, 478, 466), (466, 478, 479, 467), (467, 479, 468, 456), (468, 480, 481, 469), (469, 481, 482, 470), (470, 482, 483, 471), (471, 483, 484, 472), (472, 484, 485, 473), (473, 485, 486, 474), (474, 486, 487, 475), (475, 487, 488, 476), (476, 488, 489, 477), (477, 489, 490, 478), (478, 490, 491, 479), (479, 491, 480, 468), (480, 492, 493, 481), (481, 493, 494, 482), (482, 494, 495, 483), (483, 495, 496, 484), (484, 496, 497, 485), (485, 497, 498, 486), (486, 498, 499, 487), (487, 499, 500, 488), (488, 500, 501, 489), (489, 501, 502, 490), (490, 502, 503, 491), (491, 503, 492, 480), (492, 504, 505, 493), (493, 505, 506, 494), (494, 506, 507, 495), (495, 507, 508, 496), (496, 508, 509, 497), (497, 509, 510, 498), (498, 510, 511, 499), (499, 511, 512, 500), (500, 512, 513, 501), (501, 513, 514, 502), (502, 514, 515, 503), (503, 515, 504, 492), (504, 516, 517, 505), (505, 517, 518, 506), (506, 518, 519, 507), (507, 519, 520, 508), (508, 520, 521, 509), (509, 521, 522, 510), (510, 522, 523, 511), (511, 523, 524, 512), (512, 524, 525, 513), (513, 525, 526, 514), (514, 526, 527, 515), (515, 527, 516, 504), (516, 528, 529, 517), (517, 529, 530, 518), (518, 530, 531, 519), (519, 531, 532, 520), (520, 532, 533, 521), (521, 533, 534, 522), (522, 534, 535, 523), (523, 535, 536, 524), (524, 536, 537, 525), (525, 537, 538, 526), (526, 538, 539, 527), (527, 539, 528, 516), (528, 540, 541, 529), (529, 541, 542, 530), (530, 542, 543, 531), (531, 543, 544, 532), (532, 544, 545, 533), (533, 545, 546, 534), (534, 546, 547, 535), (535, 547, 548, 536), (536, 548, 549, 537), (537, 549, 550, 538), (538, 550, 551, 539), (539, 551, 540, 528), (540, 552, 553, 541), (541, 553, 554, 542), (542, 554, 555, 543), (543, 555, 556, 544), (544, 556, 557, 545), (545, 557, 558, 546), (546, 558, 559, 547), (547, 559, 560, 548), (548, 560, 561, 549), (549, 561, 562, 550), (550, 562, 563, 551), (551, 563, 552, 540), (552, 564, 565, 553), (553, 565, 566, 554), (554, 566, 567, 555), (555, 567, 568, 556), (556, 568, 569, 557), (557, 569, 570, 558), (558, 570, 571, 559), (559, 571, 572, 560), (560, 572, 573, 561), (561, 573, 574, 562), (562, 574, 575, 563), (563, 575, 564, 552), (564, 0, 1, 565), (565, 1, 2, 566), (566, 2, 3, 567), (567, 3, 4, 568), (568, 4, 5, 569), (569, 5, 6, 570), (570, 6, 7, 571), (571, 7, 8, 572), (572, 8, 9, 573), (573, 9, 10, 574), (574, 10, 11, 575), (575, 11, 0, 564)])
_uv = me_torus.uv_layers.new(name='UVMap')
_uv.uv.foreach_set('vector', [0.5, 0.5, 0.5208, 0.5, 0.5208, 0.5833, 0.5, 0.5833, 0.5, 0.5833, 0.5208, 0.5833, 0.5208, 0.6667, 0.5, 0.6667, 0.5, 0.6667, 0.5208, 0.6667, 0.5208, 0.75, 0.5, 0.75, 0.5, 0.75, 0.5208, 0.75, 0.5208, 0.8333, 0.5, 0.8333, 0.5, 0.8333, 0.5208, 0.8333, 0.5208, 0.9167, 0.5, 0.9167, 0.5, 0.9167, 0.5208, 0.9167, 0.5208, 1.0, 0.5, 1.0, 0.5, 2.22e-16, 0.5208, 2.22e-16, 0.5208, 0.08333, 0.5, 0.08333, 0.5, 0.08333, 0.5208, 0.08333, 0.5208, 0.1667, 0.5, 0.1667, 0.5, 0.1667, 0.5208, 0.1667, 0.5208, 0.25, 0.5, 0.25, 0.5, 0.25, 0.5208, 0.25, 0.5208, 0.3333, 0.5, 0.3333, 0.5, 0.3333, 0.5208, 0.3333, 0.5208, 0.4167, 0.5, 0.4167, 0.5, 0.4167, 0.5208, 0.4167, 0.5208, 0.5, 0.5, 0.5, 0.5208, 0.5, 0.5417, 0.5, 0.5417, 0.5833, 0.5208, 0.5833, 0.5208, 0.5833, 0.5417, 0.5833, 0.5417, 0.6667, 0.5208, 0.6667, 0.5208, 0.6667, 0.5417, 0.6667, 0.5417, 0.75, 0.5208, 0.75, 0.5208, 0.75, 0.5417, 0.75, 0.5417, 0.8333, 0.5208, 0.8333, 0.5208, 0.8333, 0.5417, 0.8333, 0.5417, 0.9167, 0.5208, 0.9167, 0.5208, 0.9167, 0.5417, 0.9167, 0.5417, 1.0, 0.5208, 1.0, 0.5208, 2.22e-16, 0.5417, 2.22e-16, 0.5417, 0.08333, 0.5208, 0.08333, 0.5208, 0.08333, 0.5417, 0.08333, 0.5417, 0.1667, 0.5208, 0.1667, 0.5208, 0.1667, 0.5417, 0.1667, 0.5417, 0.25, 0.5208, 0.25, 0.5208, 0.25, 0.5417, 0.25, 0.5417, 0.3333, 0.5208, 0.3333, 0.5208, 0.3333, 0.5417, 0.3333, 0.5417, 0.4167, 0.5208, 0.4167, 0.5208, 0.4167, 0.5417, 0.4167, 0.5417, 0.5, 0.5208, 0.5, 0.5417, 0.5, 0.5625, 0.5, 0.5625, 0.5833, 0.5417, 0.5833, 0.5417, 0.5833, 0.5625, 0.5833, 0.5625, 0.6667, 0.5417, 0.6667, 0.5417, 0.6667, 0.5625, 0.6667, 0.5625, 0.75, 0.5417, 0.75, 0.5417, 0.75, 0.5625, 0.75, 0.5625, 0.8333, 0.5417, 0.8333, 0.5417, 0.8333, 0.5625, 0.8333, 0.5625, 0.9167, 0.5417, 0.9167, 0.5417, 0.9167, 0.5625, 0.9167, 0.5625, 1.0, 0.5417, 1.0, 0.5417, 2.22e-16, 0.5625, 2.22e-16, 0.5625, 0.08333, 0.5417, 0.08333, 0.5417, 0.08333, 0.5625, 0.08333, 0.5625, 0.1667, 0.5417, 0.1667, 0.5417, 0.1667, 0.5625, 0.1667, 0.5625, 0.25, 0.5417, 0.25, 0.5417, 0.25, 0.5625, 0.25, 0.5625, 0.3333, 0.5417, 0.3333, 0.5417, 0.3333, 0.5625, 0.3333, 0.5625, 0.4167, 0.5417, 0.4167, 0.5417, 0.4167, 0.5625, 0.4167, 0.5625, 0.5, 0.5417, 0.5, 0.5625, 0.5, 0.5833, 0.5, 0.5833, 0.5833, 0.5625, 0.5833, 0.5625, 0.5833, 0.5833, 0.5833, 0.5833, 0.6667, 0.5625, 0.6667, 0.5625, 0.6667, 0.5833, 0.6667, 0.5833, 0.75, 0.5625, 0.75, 0.5625, 0.75, 0.5833, 0.75, 0.5833, 0.8333, 0.5625, 0.8333, 0.5625, 0.8333, 0.5833, 0.8333, 0.5833, 0.9167, 0.5625, 0.9167, 0.5625, 0.9167, 0.5833, 0.9167, 0.5833, 1.0, 0.5625, 1.0, 0.5625, 2.22e-16, 0.5833, 2.22e-16, 0.5833, 0.08333, 0.5625, 0.08333, 0.5625, 0.08333, 0.5833, 0.08333, 0.5833, 0.1667, 0.5625, 0.1667, 0.5625, 0.1667, 0.5833, 0.1667, 0.5833, 0.25, 0.5625, 0.25, 0.5625, 0.25, 0.5833, 0.25, 0.5833, 0.3333, 0.5625, 0.3333, 0.5625, 0.3333, 0.5833, 0.3333, 0.5833, 0.4167, 0.5625, 0.4167, 0.5625, 0.4167, 0.5833, 0.4167, 0.5833, 0.5, 0.5625, 0.5, 0.5833, 0.5, 0.6042, 0.5, 0.6042, 0.5833, 0.5833, 0.5833, 0.5833, 0.5833, 0.6042, 0.5833, 0.6042, 0.6667, 0.5833, 0.6667, 0.5833, 0.6667, 0.6042, 0.6667, 0.6042, 0.75, 0.5833, 0.75, 0.5833, 0.75, 0.6042, 0.75, 0.6042, 0.8333, 0.5833, 0.8333, 0.5833, 0.8333, 0.6042, 0.8333, 0.6042, 0.9167, 0.5833, 0.9167, 0.5833, 0.9167, 0.6042, 0.9167, 0.6042, 1.0, 0.5833, 1.0, 0.5833, 2.22e-16, 0.6042, 2.22e-16, 0.6042, 0.08333, 0.5833, 0.08333, 0.5833, 0.08333, 0.6042, 0.08333, 0.6042, 0.1667, 0.5833, 0.1667, 0.5833, 0.1667, 0.6042, 0.1667, 0.6042, 0.25, 0.5833, 0.25, 0.5833, 0.25, 0.6042, 0.25, 0.6042, 0.3333, 0.5833, 0.3333, 0.5833, 0.3333, 0.6042, 0.3333, 0.6042, 0.4167, 0.5833, 0.4167, 0.5833, 0.4167, 0.6042, 0.4167, 0.6042, 0.5, 0.5833, 0.5, 0.6042, 0.5, 0.625, 0.5, 0.625, 0.5833, 0.6042, 0.5833, 0.6042, 0.5833, 0.625, 0.5833, 0.625, 0.6667, 0.6042, 0.6667, 0.6042, 0.6667, 0.625, 0.6667, 0.625, 0.75, 0.6042, 0.75, 0.6042, 0.75, 0.625, 0.75, 0.625, 0.8333, 0.6042, 0.8333, 0.6042, 0.8333, 0.625, 0.8333, 0.625, 0.9167, 0.6042, 0.9167, 0.6042, 0.9167, 0.625, 0.9167, 0.625, 1.0, 0.6042, 1.0, 0.6042, 2.22e-16, 0.625, 2.22e-16, 0.625, 0.08333, 0.6042, 0.08333, 0.6042, 0.08333, 0.625, 0.08333, 0.625, 0.1667, 0.6042, 0.1667, 0.6042, 0.1667, 0.625, 0.1667, 0.625, 0.25, 0.6042, 0.25, 0.6042, 0.25, 0.625, 0.25, 0.625, 0.3333, 0.6042, 0.3333, 0.6042, 0.3333, 0.625, 0.3333, 0.625, 0.4167, 0.6042, 0.4167, 0.6042, 0.4167, 0.625, 0.4167, 0.625, 0.5, 0.6042, 0.5, 0.625, 0.5, 0.6458, 0.5, 0.6458, 0.5833, 0.625, 0.5833, 0.625, 0.5833, 0.6458, 0.5833, 0.6458, 0.6667, 0.625, 0.6667, 0.625, 0.6667, 0.6458, 0.6667, 0.6458, 0.75, 0.625, 0.75, 0.625, 0.75, 0.6458, 0.75, 0.6458, 0.8333, 0.625, 0.8333, 0.625, 0.8333, 0.6458, 0.8333, 0.6458, 0.9167, 0.625, 0.9167, 0.625, 0.9167, 0.6458, 0.9167, 0.6458, 1.0, 0.625, 1.0, 0.625, 2.22e-16, 0.6458, 2.22e-16, 0.6458, 0.08333, 0.625, 0.08333, 0.625, 0.08333, 0.6458, 0.08333, 0.6458, 0.1667, 0.625, 0.1667, 0.625, 0.1667, 0.6458, 0.1667, 0.6458, 0.25, 0.625, 0.25, 0.625, 0.25, 0.6458, 0.25, 0.6458, 0.3333, 0.625, 0.3333, 0.625, 0.3333, 0.6458, 0.3333, 0.6458, 0.4167, 0.625, 0.4167, 0.625, 0.4167, 0.6458, 0.4167, 0.6458, 0.5, 0.625, 0.5, 0.6458, 0.5, 0.6667, 0.5, 0.6667, 0.5833, 0.6458, 0.5833, 0.6458, 0.5833, 0.6667, 0.5833, 0.6667, 0.6667, 0.6458, 0.6667, 0.6458, 0.6667, 0.6667, 0.6667, 0.6667, 0.75, 0.6458, 0.75, 0.6458, 0.75, 0.6667, 0.75, 0.6667, 0.8333, 0.6458, 0.8333, 0.6458, 0.8333, 0.6667, 0.8333, 0.6667, 0.9167, 0.6458, 0.9167, 0.6458, 0.9167, 0.6667, 0.9167, 0.6667, 1.0, 0.6458, 1.0, 0.6458, 2.22e-16, 0.6667, 2.22e-16, 0.6667, 0.08333, 0.6458, 0.08333, 0.6458, 0.08333, 0.6667, 0.08333, 0.6667, 0.1667, 0.6458, 0.1667, 0.6458, 0.1667, 0.6667, 0.1667, 0.6667, 0.25, 0.6458, 0.25, 0.6458, 0.25, 0.6667, 0.25, 0.6667, 0.3333, 0.6458, 0.3333, 0.6458, 0.3333, 0.6667, 0.3333, 0.6667, 0.4167, 0.6458, 0.4167, 0.6458, 0.4167, 0.6667, 0.4167, 0.6667, 0.5, 0.6458, 0.5, 0.6667, 0.5, 0.6875, 0.5, 0.6875, 0.5833, 0.6667, 0.5833, 0.6667, 0.5833, 0.6875, 0.5833, 0.6875, 0.6667, 0.6667, 0.6667, 0.6667, 0.6667, 0.6875, 0.6667, 0.6875, 0.75, 0.6667, 0.75, 0.6667, 0.75, 0.6875, 0.75, 0.6875, 0.8333, 0.6667, 0.8333, 0.6667, 0.8333, 0.6875, 0.8333, 0.6875, 0.9167, 0.6667, 0.9167, 0.6667, 0.9167, 0.6875, 0.9167, 0.6875, 1.0, 0.6667, 1.0, 0.6667, 2.22e-16, 0.6875, 2.22e-16, 0.6875, 0.08333, 0.6667, 0.08333, 0.6667, 0.08333, 0.6875, 0.08333, 0.6875, 0.1667, 0.6667, 0.1667, 0.6667, 0.1667, 0.6875, 0.1667, 0.6875, 0.25, 0.6667, 0.25, 0.6667, 0.25, 0.6875, 0.25, 0.6875, 0.3333, 0.6667, 0.3333, 0.6667, 0.3333, 0.6875, 0.3333, 0.6875, 0.4167, 0.6667, 0.4167, 0.6667, 0.4167, 0.6875, 0.4167, 0.6875, 0.5, 0.6667, 0.5, 0.6875, 0.5, 0.7083, 0.5, 0.7083, 0.5833, 0.6875, 0.5833, 0.6875, 0.5833, 0.7083, 0.5833, 0.7083, 0.6667, 0.6875, 0.6667, 0.6875, 0.6667, 0.7083, 0.6667, 0.7083, 0.75, 0.6875, 0.75, 0.6875, 0.75, 0.7083, 0.75, 0.7083, 0.8333, 0.6875, 0.8333, 0.6875, 0.8333, 0.7083, 0.8333, 0.7083, 0.9167, 0.6875, 0.9167, 0.6875, 0.9167, 0.7083, 0.9167, 0.7083, 1.0, 0.6875, 1.0, 0.6875, 2.22e-16, 0.7083, 2.22e-16, 0.7083, 0.08333, 0.6875, 0.08333, 0.6875, 0.08333, 0.7083, 0.08333, 0.7083, 0.1667, 0.6875, 0.1667, 0.6875, 0.1667, 0.7083, 0.1667, 0.7083, 0.25, 0.6875, 0.25, 0.6875, 0.25, 0.7083, 0.25, 0.7083, 0.3333, 0.6875, 0.3333, 0.6875, 0.3333, 0.7083, 0.3333, 0.7083, 0.4167, 0.6875, 0.4167, 0.6875, 0.4167, 0.7083, 0.4167, 0.7083, 0.5, 0.6875, 0.5, 0.7083, 0.5, 0.7292, 0.5, 0.7292, 0.5833, 0.7083, 0.5833, 0.7083, 0.5833, 0.7292, 0.5833, 0.7292, 0.6667, 0.7083, 0.6667, 0.7083, 0.6667, 0.7292, 0.6667, 0.7292, 0.75, 0.7083, 0.75, 0.7083, 0.75, 0.7292, 0.75, 0.7292, 0.8333, 0.7083, 0.8333, 0.7083, 0.8333, 0.7292, 0.8333, 0.7292, 0.9167, 0.7083, 0.9167, 0.7083, 0.9167, 0.7292, 0.9167, 0.7292, 1.0, 0.7083, 1.0, 0.7083, 2.22e-16, 0.7292, 2.22e-16, 0.7292, 0.08333, 0.7083, 0.08333, 0.7083, 0.08333, 0.7292, 0.08333, 0.7292, 0.1667, 0.7083, 0.1667, 0.7083, 0.1667, 0.7292, 0.1667, 0.7292, 0.25, 0.7083, 0.25, 0.7083, 0.25, 0.7292, 0.25, 0.7292, 0.3333, 0.7083, 0.3333, 0.7083, 0.3333, 0.7292, 0.3333, 0.7292, 0.4167, 0.7083, 0.4167, 0.7083, 0.4167, 0.7292, 0.4167, 0.7292, 0.5, 0.7083, 0.5, 0.7292, 0.5, 0.75, 0.5, 0.75, 0.5833, 0.7292, 0.5833, 0.7292, 0.5833, 0.75, 0.5833, 0.75, 0.6667, 0.7292, 0.6667, 0.7292, 0.6667, 0.75, 0.6667, 0.75, 0.75, 0.7292, 0.75, 0.7292, 0.75, 0.75, 0.75, 0.75, 0.8333, 0.7292, 0.8333, 0.7292, 0.8333, 0.75, 0.8333, 0.75, 0.9167, 0.7292, 0.9167, 0.7292, 0.9167, 0.75, 0.9167, 0.75, 1.0, 0.7292, 1.0, 0.7292, 2.22e-16, 0.75, 2.22e-16, 0.75, 0.08333, 0.7292, 0.08333, 0.7292, 0.08333, 0.75, 0.08333, 0.75, 0.1667, 0.7292, 0.1667, 0.7292, 0.1667, 0.75, 0.1667, 0.75, 0.25, 0.7292, 0.25, 0.7292, 0.25, 0.75, 0.25, 0.75, 0.3333, 0.7292, 0.3333, 0.7292, 0.3333, 0.75, 0.3333, 0.75, 0.4167, 0.7292, 0.4167, 0.7292, 0.4167, 0.75, 0.4167, 0.75, 0.5, 0.7292, 0.5, 0.75, 0.5, 0.7708, 0.5, 0.7708, 0.5833, 0.75, 0.5833, 0.75, 0.5833, 0.7708, 0.5833, 0.7708, 0.6667, 0.75, 0.6667, 0.75, 0.6667, 0.7708, 0.6667, 0.7708, 0.75, 0.75, 0.75, 0.75, 0.75, 0.7708, 0.75, 0.7708, 0.8333, 0.75, 0.8333, 0.75, 0.8333, 0.7708, 0.8333, 0.7708, 0.9167, 0.75, 0.9167, 0.75, 0.9167, 0.7708, 0.9167, 0.7708, 1.0, 0.75, 1.0, 0.75, 2.22e-16, 0.7708, 2.22e-16, 0.7708, 0.08333, 0.75, 0.08333, 0.75, 0.08333, 0.7708, 0.08333, 0.7708, 0.1667, 0.75, 0.1667, 0.75, 0.1667, 0.7708, 0.1667, 0.7708, 0.25, 0.75, 0.25, 0.75, 0.25, 0.7708, 0.25, 0.7708, 0.3333, 0.75, 0.3333, 0.75, 0.3333, 0.7708, 0.3333, 0.7708, 0.4167, 0.75, 0.4167, 0.75, 0.4167, 0.7708, 0.4167, 0.7708, 0.5, 0.75, 0.5, 0.7708, 0.5, 0.7917, 0.5, 0.7917, 0.5833, 0.7708, 0.5833, 0.7708, 0.5833, 0.7917, 0.5833, 0.7917, 0.6667, 0.7708, 0.6667, 0.7708, 0.6667, 0.7917, 0.6667, 0.7917, 0.75, 0.7708, 0.75, 0.7708, 0.75, 0.7917, 0.75, 0.7917, 0.8333, 0.7708, 0.8333, 0.7708, 0.8333, 0.7917, 0.8333, 0.7917, 0.9167, 0.7708, 0.9167, 0.7708, 0.9167, 0.7917, 0.9167, 0.7917, 1.0, 0.7708, 1.0, 0.7708, 2.22e-16, 0.7917, 2.22e-16, 0.7917, 0.08333, 0.7708, 0.08333, 0.7708, 0.08333, 0.7917, 0.08333, 0.7917, 0.1667, 0.7708, 0.1667, 0.7708, 0.1667, 0.7917, 0.1667, 0.7917, 0.25, 0.7708, 0.25, 0.7708, 0.25, 0.7917, 0.25, 0.7917, 0.3333, 0.7708, 0.3333, 0.7708, 0.3333, 0.7917, 0.3333, 0.7917, 0.4167, 0.7708, 0.4167, 0.7708, 0.4167, 0.7917, 0.4167, 0.7917, 0.5, 0.7708, 0.5, 0.7917, 0.5, 0.8125, 0.5, 0.8125, 0.5833, 0.7917, 0.5833, 0.7917, 0.5833, 0.8125, 0.5833, 0.8125, 0.6667, 0.7917, 0.6667, 0.7917, 0.6667, 0.8125, 0.6667, 0.8125, 0.75, 0.7917, 0.75, 0.7917, 0.75, 0.8125, 0.75, 0.8125, 0.8333, 0.7917, 0.8333, 0.7917, 0.8333, 0.8125, 0.8333, 0.8125, 0.9167, 0.7917, 0.9167, 0.7917, 0.9167, 0.8125, 0.9167, 0.8125, 1.0, 0.7917, 1.0, 0.7917, 2.22e-16, 0.8125, 2.22e-16, 0.8125, 0.08333, 0.7917, 0.08333, 0.7917, 0.08333, 0.8125, 0.08333, 0.8125, 0.1667, 0.7917, 0.1667, 0.7917, 0.1667, 0.8125, 0.1667, 0.8125, 0.25, 0.7917, 0.25, 0.7917, 0.25, 0.8125, 0.25, 0.8125, 0.3333, 0.7917, 0.3333, 0.7917, 0.3333, 0.8125, 0.3333, 0.8125, 0.4167, 0.7917, 0.4167, 0.7917, 0.4167, 0.8125, 0.4167, 0.8125, 0.5, 0.7917, 0.5, 0.8125, 0.5, 0.8333, 0.5, 0.8333, 0.5833, 0.8125, 0.5833, 0.8125, 0.5833, 0.8333, 0.5833, 0.8333, 0.6667, 0.8125, 0.6667, 0.8125, 0.6667, 0.8333, 0.6667, 0.8333, 0.75, 0.8125, 0.75, 0.8125, 0.75, 0.8333, 0.75, 0.8333, 0.8333, 0.8125, 0.8333, 0.8125, 0.8333, 0.8333, 0.8333, 0.8333, 0.9167, 0.8125, 0.9167, 0.8125, 0.9167, 0.8333, 0.9167, 0.8333, 1.0, 0.8125, 1.0, 0.8125, 2.22e-16, 0.8333, 2.22e-16, 0.8333, 0.08333, 0.8125, 0.08333, 0.8125, 0.08333, 0.8333, 0.08333, 0.8333, 0.1667, 0.8125, 0.1667, 0.8125, 0.1667, 0.8333, 0.1667, 0.8333, 0.25, 0.8125, 0.25, 0.8125, 0.25, 0.8333, 0.25, 0.8333, 0.3333, 0.8125, 0.3333, 0.8125, 0.3333, 0.8333, 0.3333, 0.8333, 0.4167, 0.8125, 0.4167, 0.8125, 0.4167, 0.8333, 0.4167, 0.8333, 0.5, 0.8125, 0.5, 0.8333, 0.5, 0.8542, 0.5, 0.8542, 0.5833, 0.8333, 0.5833, 0.8333, 0.5833, 0.8542, 0.5833, 0.8542, 0.6667, 0.8333, 0.6667, 0.8333, 0.6667, 0.8542, 0.6667, 0.8542, 0.75, 0.8333, 0.75, 0.8333, 0.75, 0.8542, 0.75, 0.8542, 0.8333, 0.8333, 0.8333, 0.8333, 0.8333, 0.8542, 0.8333, 0.8542, 0.9167, 0.8333, 0.9167, 0.8333, 0.9167, 0.8542, 0.9167, 0.8542, 1.0, 0.8333, 1.0, 0.8333, 2.22e-16, 0.8542, 2.22e-16, 0.8542, 0.08333, 0.8333, 0.08333, 0.8333, 0.08333, 0.8542, 0.08333, 0.8542, 0.1667, 0.8333, 0.1667, 0.8333, 0.1667, 0.8542, 0.1667, 0.8542, 0.25, 0.8333, 0.25, 0.8333, 0.25, 0.8542, 0.25, 0.8542, 0.3333, 0.8333, 0.3333, 0.8333, 0.3333, 0.8542, 0.3333, 0.8542, 0.4167, 0.8333, 0.4167, 0.8333, 0.4167, 0.8542, 0.4167, 0.8542, 0.5, 0.8333, 0.5, 0.8542, 0.5, 0.875, 0.5, 0.875, 0.5833, 0.8542, 0.5833, 0.8542, 0.5833, 0.875, 0.5833, 0.875, 0.6667, 0.8542, 0.6667, 0.8542, 0.6667, 0.875, 0.6667, 0.875, 0.75, 0.8542, 0.75, 0.8542, 0.75, 0.875, 0.75, 0.875, 0.8333, 0.8542, 0.8333, 0.8542, 0.8333, 0.875, 0.8333, 0.875, 0.9167, 0.8542, 0.9167, 0.8542, 0.9167, 0.875, 0.9167, 0.875, 1.0, 0.8542, 1.0, 0.8542, 2.22e-16, 0.875, 2.22e-16, 0.875, 0.08333, 0.8542, 0.08333, 0.8542, 0.08333, 0.875, 0.08333, 0.875, 0.1667, 0.8542, 0.1667, 0.8542, 0.1667, 0.875, 0.1667, 0.875, 0.25, 0.8542, 0.25, 0.8542, 0.25, 0.875, 0.25, 0.875, 0.3333, 0.8542, 0.3333, 0.8542, 0.3333, 0.875, 0.3333, 0.875, 0.4167, 0.8542, 0.4167, 0.8542, 0.4167, 0.875, 0.4167, 0.875, 0.5, 0.8542, 0.5, 0.875, 0.5, 0.8958, 0.5, 0.8958, 0.5833, 0.875, 0.5833, 0.875, 0.5833, 0.8958, 0.5833, 0.8958, 0.6667, 0.875, 0.6667, 0.875, 0.6667, 0.8958, 0.6667, 0.8958, 0.75, 0.875, 0.75, 0.875, 0.75, 0.8958, 0.75, 0.8958, 0.8333, 0.875, 0.8333, 0.875, 0.8333, 0.8958, 0.8333, 0.8958, 0.9167, 0.875, 0.9167, 0.875, 0.9167, 0.8958, 0.9167, 0.8958, 1.0, 0.875, 1.0, 0.875, 2.22e-16, 0.8958, 2.22e-16, 0.8958, 0.08333, 0.875, 0.08333, 0.875, 0.08333, 0.8958, 0.08333, 0.8958, 0.1667, 0.875, 0.1667, 0.875, 0.1667, 0.8958, 0.1667, 0.8958, 0.25, 0.875, 0.25, 0.875, 0.25, 0.8958, 0.25, 0.8958, 0.3333, 0.875, 0.3333, 0.875, 0.3333, 0.8958, 0.3333, 0.8958, 0.4167, 0.875, 0.4167, 0.875, 0.4167, 0.8958, 0.4167, 0.8958, 0.5, 0.875, 0.5, 0.8958, 0.5, 0.9167, 0.5, 0.9167, 0.5833, 0.8958, 0.5833, 0.8958, 0.5833, 0.9167, 0.5833, 0.9167, 0.6667, 0.8958, 0.6667, 0.8958, 0.6667, 0.9167, 0.6667, 0.9167, 0.75, 0.8958, 0.75, 0.8958, 0.75, 0.9167, 0.75, 0.9167, 0.8333, 0.8958, 0.8333, 0.8958, 0.8333, 0.9167, 0.8333, 0.9167, 0.9167, 0.8958, 0.9167, 0.8958, 0.9167, 0.9167, 0.9167, 0.9167, 1.0, 0.8958, 1.0, 0.8958, 2.22e-16, 0.9167, 2.22e-16, 0.9167, 0.08333, 0.8958, 0.08333, 0.8958, 0.08333, 0.9167, 0.08333, 0.9167, 0.1667, 0.8958, 0.1667, 0.8958, 0.1667, 0.9167, 0.1667, 0.9167, 0.25, 0.8958, 0.25, 0.8958, 0.25, 0.9167, 0.25, 0.9167, 0.3333, 0.8958, 0.3333, 0.8958, 0.3333, 0.9167, 0.3333, 0.9167, 0.4167, 0.8958, 0.4167, 0.8958, 0.4167, 0.9167, 0.4167, 0.9167, 0.5, 0.8958, 0.5, 0.9167, 0.5, 0.9375, 0.5, 0.9375, 0.5833, 0.9167, 0.5833, 0.9167, 0.5833, 0.9375, 0.5833, 0.9375, 0.6667, 0.9167, 0.6667, 0.9167, 0.6667, 0.9375, 0.6667, 0.9375, 0.75, 0.9167, 0.75, 0.9167, 0.75, 0.9375, 0.75, 0.9375, 0.8333, 0.9167, 0.8333, 0.9167, 0.8333, 0.9375, 0.8333, 0.9375, 0.9167, 0.9167, 0.9167, 0.9167, 0.9167, 0.9375, 0.9167, 0.9375, 1.0, 0.9167, 1.0, 0.9167, 2.22e-16, 0.9375, 2.22e-16, 0.9375, 0.08333, 0.9167, 0.08333, 0.9167, 0.08333, 0.9375, 0.08333, 0.9375, 0.1667, 0.9167, 0.1667, 0.9167, 0.1667, 0.9375, 0.1667, 0.9375, 0.25, 0.9167, 0.25, 0.9167, 0.25, 0.9375, 0.25, 0.9375, 0.3333, 0.9167, 0.3333, 0.9167, 0.3333, 0.9375, 0.3333, 0.9375, 0.4167, 0.9167, 0.4167, 0.9167, 0.4167, 0.9375, 0.4167, 0.9375, 0.5, 0.9167, 0.5, 0.9375, 0.5, 0.9583, 0.5, 0.9583, 0.5833, 0.9375, 0.5833, 0.9375, 0.5833, 0.9583, 0.5833, 0.9583, 0.6667, 0.9375, 0.6667, 0.9375, 0.6667, 0.9583, 0.6667, 0.9583, 0.75, 0.9375, 0.75, 0.9375, 0.75, 0.9583, 0.75, 0.9583, 0.8333, 0.9375, 0.8333, 0.9375, 0.8333, 0.9583, 0.8333, 0.9583, 0.9167, 0.9375, 0.9167, 0.9375, 0.9167, 0.9583, 0.9167, 0.9583, 1.0, 0.9375, 1.0, 0.9375, 2.22e-16, 0.9583, 2.22e-16, 0.9583, 0.08333, 0.9375, 0.08333, 0.9375, 0.08333, 0.9583, 0.08333, 0.9583, 0.1667, 0.9375, 0.1667, 0.9375, 0.1667, 0.9583, 0.1667, 0.9583, 0.25, 0.9375, 0.25, 0.9375, 0.25, 0.9583, 0.25, 0.9583, 0.3333, 0.9375, 0.3333, 0.9375, 0.3333, 0.9583, 0.3333, 0.9583, 0.4167, 0.9375, 0.4167, 0.9375, 0.4167, 0.9583, 0.4167, 0.9583, 0.5, 0.9375, 0.5, 0.9583, 0.5, 0.9792, 0.5, 0.9792, 0.5833, 0.9583, 0.5833, 0.9583, 0.5833, 0.9792, 0.5833, 0.9792, 0.6667, 0.9583, 0.6667, 0.9583, 0.6667, 0.9792, 0.6667, 0.9792, 0.75, 0.9583, 0.75, 0.9583, 0.75, 0.9792, 0.75, 0.9792, 0.8333, 0.9583, 0.8333, 0.9583, 0.8333, 0.9792, 0.8333, 0.9792, 0.9167, 0.9583, 0.9167, 0.9583, 0.9167, 0.9792, 0.9167, 0.9792, 1.0, 0.9583, 1.0, 0.9583, 2.22e-16, 0.9792, 2.22e-16, 0.9792, 0.08333, 0.9583, 0.08333, 0.9583, 0.08333, 0.9792, 0.08333, 0.9792, 0.1667, 0.9583, 0.1667, 0.9583, 0.1667, 0.9792, 0.1667, 0.9792, 0.25, 0.9583, 0.25, 0.9583, 0.25, 0.9792, 0.25, 0.9792, 0.3333, 0.9583, 0.3333, 0.9583, 0.3333, 0.9792, 0.3333, 0.9792, 0.4167, 0.9583, 0.4167, 0.9583, 0.4167, 0.9792, 0.4167, 0.9792, 0.5, 0.9583, 0.5, 0.9792, 0.5, 1.0, 0.5, 1.0, 0.5833, 0.9792, 0.5833, 0.9792, 0.5833, 1.0, 0.5833, 1.0, 0.6667, 0.9792, 0.6667, 0.9792, 0.6667, 1.0, 0.6667, 1.0, 0.75, 0.9792, 0.75, 0.9792, 0.75, 1.0, 0.75, 1.0, 0.8333, 0.9792, 0.8333, 0.9792, 0.8333, 1.0, 0.8333, 1.0, 0.9167, 0.9792, 0.9167, 0.9792, 0.9167, 1.0, 0.9167, 1.0, 1.0, 0.9792, 1.0, 0.9792, 2.22e-16, 1.0, 2.22e-16, 1.0, 0.08333, 0.9792, 0.08333, 0.9792, 0.08333, 1.0, 0.08333, 1.0, 0.1667, 0.9792, 0.1667, 0.9792, 0.1667, 1.0, 0.1667, 1.0, 0.25, 0.9792, 0.25, 0.9792, 0.25, 1.0, 0.25, 1.0, 0.3333, 0.9792, 0.3333, 0.9792, 0.3333, 1.0, 0.3333, 1.0, 0.4167, 0.9792, 0.4167, 0.9792, 0.4167, 1.0, 0.4167, 1.0, 0.5, 0.9792, 0.5, 8.882e-16, 0.5, 0.02083, 0.5, 0.02083, 0.5833, 8.882e-16, 0.5833, 8.882e-16, 0.5833, 0.02083, 0.5833, 0.02083, 0.6667, 8.882e-16, 0.6667, 8.882e-16, 0.6667, 0.02083, 0.6667, 0.02083, 0.75, 8.882e-16, 0.75, 8.882e-16, 0.75, 0.02083, 0.75, 0.02083, 0.8333, 8.882e-16, 0.8333, 8.882e-16, 0.8333, 0.02083, 0.8333, 0.02083, 0.9167, 8.882e-16, 0.9167, 8.882e-16, 0.9167, 0.02083, 0.9167, 0.02083, 1.0, 8.882e-16, 1.0, 8.882e-16, 2.22e-16, 0.02083, 2.22e-16, 0.02083, 0.08333, 8.882e-16, 0.08333, 8.882e-16, 0.08333, 0.02083, 0.08333, 0.02083, 0.1667, 8.882e-16, 0.1667, 8.882e-16, 0.1667, 0.02083, 0.1667, 0.02083, 0.25, 8.882e-16, 0.25, 8.882e-16, 0.25, 0.02083, 0.25, 0.02083, 0.3333, 8.882e-16, 0.3333, 8.882e-16, 0.3333, 0.02083, 0.3333, 0.02083, 0.4167, 8.882e-16, 0.4167, 8.882e-16, 0.4167, 0.02083, 0.4167, 0.02083, 0.5, 8.882e-16, 0.5, 0.02083, 0.5, 0.04167, 0.5, 0.04167, 0.5833, 0.02083, 0.5833, 0.02083, 0.5833, 0.04167, 0.5833, 0.04167, 0.6667, 0.02083, 0.6667, 0.02083, 0.6667, 0.04167, 0.6667, 0.04167, 0.75, 0.02083, 0.75, 0.02083, 0.75, 0.04167, 0.75, 0.04167, 0.8333, 0.02083, 0.8333, 0.02083, 0.8333, 0.04167, 0.8333, 0.04167, 0.9167, 0.02083, 0.9167, 0.02083, 0.9167, 0.04167, 0.9167, 0.04167, 1.0, 0.02083, 1.0, 0.02083, 2.22e-16, 0.04167, 2.22e-16, 0.04167, 0.08333, 0.02083, 0.08333, 0.02083, 0.08333, 0.04167, 0.08333, 0.04167, 0.1667, 0.02083, 0.1667, 0.02083, 0.1667, 0.04167, 0.1667, 0.04167, 0.25, 0.02083, 0.25, 0.02083, 0.25, 0.04167, 0.25, 0.04167, 0.3333, 0.02083, 0.3333, 0.02083, 0.3333, 0.04167, 0.3333, 0.04167, 0.4167, 0.02083, 0.4167, 0.02083, 0.4167, 0.04167, 0.4167, 0.04167, 0.5, 0.02083, 0.5, 0.04167, 0.5, 0.0625, 0.5, 0.0625, 0.5833, 0.04167, 0.5833, 0.04167, 0.5833, 0.0625, 0.5833, 0.0625, 0.6667, 0.04167, 0.6667, 0.04167, 0.6667, 0.0625, 0.6667, 0.0625, 0.75, 0.04167, 0.75, 0.04167, 0.75, 0.0625, 0.75, 0.0625, 0.8333, 0.04167, 0.8333, 0.04167, 0.8333, 0.0625, 0.8333, 0.0625, 0.9167, 0.04167, 0.9167, 0.04167, 0.9167, 0.0625, 0.9167, 0.0625, 1.0, 0.04167, 1.0, 0.04167, 2.22e-16, 0.0625, 2.22e-16, 0.0625, 0.08333, 0.04167, 0.08333, 0.04167, 0.08333, 0.0625, 0.08333, 0.0625, 0.1667, 0.04167, 0.1667, 0.04167, 0.1667, 0.0625, 0.1667, 0.0625, 0.25, 0.04167, 0.25, 0.04167, 0.25, 0.0625, 0.25, 0.0625, 0.3333, 0.04167, 0.3333, 0.04167, 0.3333, 0.0625, 0.3333, 0.0625, 0.4167, 0.04167, 0.4167, 0.04167, 0.4167, 0.0625, 0.4167, 0.0625, 0.5, 0.04167, 0.5, 0.0625, 0.5, 0.08333, 0.5, 0.08333, 0.5833, 0.0625, 0.5833, 0.0625, 0.5833, 0.08333, 0.5833, 0.08333, 0.6667, 0.0625, 0.6667, 0.0625, 0.6667, 0.08333, 0.6667, 0.08333, 0.75, 0.0625, 0.75, 0.0625, 0.75, 0.08333, 0.75, 0.08333, 0.8333, 0.0625, 0.8333, 0.0625, 0.8333, 0.08333, 0.8333, 0.08333, 0.9167, 0.0625, 0.9167, 0.0625, 0.9167, 0.08333, 0.9167, 0.08333, 1.0, 0.0625, 1.0, 0.0625, 2.22e-16, 0.08333, 2.22e-16, 0.08333, 0.08333, 0.0625, 0.08333, 0.0625, 0.08333, 0.08333, 0.08333, 0.08333, 0.1667, 0.0625, 0.1667, 0.0625, 0.1667, 0.08333, 0.1667, 0.08333, 0.25, 0.0625, 0.25, 0.0625, 0.25, 0.08333, 0.25, 0.08333, 0.3333, 0.0625, 0.3333, 0.0625, 0.3333, 0.08333, 0.3333, 0.08333, 0.4167, 0.0625, 0.4167, 0.0625, 0.4167, 0.08333, 0.4167, 0.08333, 0.5, 0.0625, 0.5, 0.08333, 0.5, 0.1042, 0.5, 0.1042, 0.5833, 0.08333, 0.5833, 0.08333, 0.5833, 0.1042, 0.5833, 0.1042, 0.6667, 0.08333, 0.6667, 0.08333, 0.6667, 0.1042, 0.6667, 0.1042, 0.75, 0.08333, 0.75, 0.08333, 0.75, 0.1042, 0.75, 0.1042, 0.8333, 0.08333, 0.8333, 0.08333, 0.8333, 0.1042, 0.8333, 0.1042, 0.9167, 0.08333, 0.9167, 0.08333, 0.9167, 0.1042, 0.9167, 0.1042, 1.0, 0.08333, 1.0, 0.08333, 2.22e-16, 0.1042, 2.22e-16, 0.1042, 0.08333, 0.08333, 0.08333, 0.08333, 0.08333, 0.1042, 0.08333, 0.1042, 0.1667, 0.08333, 0.1667, 0.08333, 0.1667, 0.1042, 0.1667, 0.1042, 0.25, 0.08333, 0.25, 0.08333, 0.25, 0.1042, 0.25, 0.1042, 0.3333, 0.08333, 0.3333, 0.08333, 0.3333, 0.1042, 0.3333, 0.1042, 0.4167, 0.08333, 0.4167, 0.08333, 0.4167, 0.1042, 0.4167, 0.1042, 0.5, 0.08333, 0.5, 0.1042, 0.5, 0.125, 0.5, 0.125, 0.5833, 0.1042, 0.5833, 0.1042, 0.5833, 0.125, 0.5833, 0.125, 0.6667, 0.1042, 0.6667, 0.1042, 0.6667, 0.125, 0.6667, 0.125, 0.75, 0.1042, 0.75, 0.1042, 0.75, 0.125, 0.75, 0.125, 0.8333, 0.1042, 0.8333, 0.1042, 0.8333, 0.125, 0.8333, 0.125, 0.9167, 0.1042, 0.9167, 0.1042, 0.9167, 0.125, 0.9167, 0.125, 1.0, 0.1042, 1.0, 0.1042, 2.22e-16, 0.125, 2.22e-16, 0.125, 0.08333, 0.1042, 0.08333, 0.1042, 0.08333, 0.125, 0.08333, 0.125, 0.1667, 0.1042, 0.1667, 0.1042, 0.1667, 0.125, 0.1667, 0.125, 0.25, 0.1042, 0.25, 0.1042, 0.25, 0.125, 0.25, 0.125, 0.3333, 0.1042, 0.3333, 0.1042, 0.3333, 0.125, 0.3333, 0.125, 0.4167, 0.1042, 0.4167, 0.1042, 0.4167, 0.125, 0.4167, 0.125, 0.5, 0.1042, 0.5, 0.125, 0.5, 0.1458, 0.5, 0.1458, 0.5833, 0.125, 0.5833, 0.125, 0.5833, 0.1458, 0.5833, 0.1458, 0.6667, 0.125, 0.6667, 0.125, 0.6667, 0.1458, 0.6667, 0.1458, 0.75, 0.125, 0.75, 0.125, 0.75, 0.1458, 0.75, 0.1458, 0.8333, 0.125, 0.8333, 0.125, 0.8333, 0.1458, 0.8333, 0.1458, 0.9167, 0.125, 0.9167, 0.125, 0.9167, 0.1458, 0.9167, 0.1458, 1.0, 0.125, 1.0, 0.125, 2.22e-16, 0.1458, 2.22e-16, 0.1458, 0.08333, 0.125, 0.08333, 0.125, 0.08333, 0.1458, 0.08333, 0.1458, 0.1667, 0.125, 0.1667, 0.125, 0.1667, 0.1458, 0.1667, 0.1458, 0.25, 0.125, 0.25, 0.125, 0.25, 0.1458, 0.25, 0.1458, 0.3333, 0.125, 0.3333, 0.125, 0.3333, 0.1458, 0.3333, 0.1458, 0.4167, 0.125, 0.4167, 0.125, 0.4167, 0.1458, 0.4167, 0.1458, 0.5, 0.125, 0.5, 0.1458, 0.5, 0.1667, 0.5, 0.1667, 0.5833, 0.1458, 0.5833, 0.1458, 0.5833, 0.1667, 0.5833, 0.1667, 0.6667, 0.1458, 0.6667, 0.1458, 0.6667, 0.1667, 0.6667, 0.1667, 0.75, 0.1458, 0.75, 0.1458, 0.75, 0.1667, 0.75, 0.1667, 0.8333, 0.1458, 0.8333, 0.1458, 0.8333, 0.1667, 0.8333, 0.1667, 0.9167, 0.1458, 0.9167, 0.1458, 0.9167, 0.1667, 0.9167, 0.1667, 1.0, 0.1458, 1.0, 0.1458, 2.22e-16, 0.1667, 2.22e-16, 0.1667, 0.08333, 0.1458, 0.08333, 0.1458, 0.08333, 0.1667, 0.08333, 0.1667, 0.1667, 0.1458, 0.1667, 0.1458, 0.1667, 0.1667, 0.1667, 0.1667, 0.25, 0.1458, 0.25, 0.1458, 0.25, 0.1667, 0.25, 0.1667, 0.3333, 0.1458, 0.3333, 0.1458, 0.3333, 0.1667, 0.3333, 0.1667, 0.4167, 0.1458, 0.4167, 0.1458, 0.4167, 0.1667, 0.4167, 0.1667, 0.5, 0.1458, 0.5, 0.1667, 0.5, 0.1875, 0.5, 0.1875, 0.5833, 0.1667, 0.5833, 0.1667, 0.5833, 0.1875, 0.5833, 0.1875, 0.6667, 0.1667, 0.6667, 0.1667, 0.6667, 0.1875, 0.6667, 0.1875, 0.75, 0.1667, 0.75, 0.1667, 0.75, 0.1875, 0.75, 0.1875, 0.8333, 0.1667, 0.8333, 0.1667, 0.8333, 0.1875, 0.8333, 0.1875, 0.9167, 0.1667, 0.9167, 0.1667, 0.9167, 0.1875, 0.9167, 0.1875, 1.0, 0.1667, 1.0, 0.1667, 2.22e-16, 0.1875, 2.22e-16, 0.1875, 0.08333, 0.1667, 0.08333, 0.1667, 0.08333, 0.1875, 0.08333, 0.1875, 0.1667, 0.1667, 0.1667, 0.1667, 0.1667, 0.1875, 0.1667, 0.1875, 0.25, 0.1667, 0.25, 0.1667, 0.25, 0.1875, 0.25, 0.1875, 0.3333, 0.1667, 0.3333, 0.1667, 0.3333, 0.1875, 0.3333, 0.1875, 0.4167, 0.1667, 0.4167, 0.1667, 0.4167, 0.1875, 0.4167, 0.1875, 0.5, 0.1667, 0.5, 0.1875, 0.5, 0.2083, 0.5, 0.2083, 0.5833, 0.1875, 0.5833, 0.1875, 0.5833, 0.2083, 0.5833, 0.2083, 0.6667, 0.1875, 0.6667, 0.1875, 0.6667, 0.2083, 0.6667, 0.2083, 0.75, 0.1875, 0.75, 0.1875, 0.75, 0.2083, 0.75, 0.2083, 0.8333, 0.1875, 0.8333, 0.1875, 0.8333, 0.2083, 0.8333, 0.2083, 0.9167, 0.1875, 0.9167, 0.1875, 0.9167, 0.2083, 0.9167, 0.2083, 1.0, 0.1875, 1.0, 0.1875, 2.22e-16, 0.2083, 2.22e-16, 0.2083, 0.08333, 0.1875, 0.08333, 0.1875, 0.08333, 0.2083, 0.08333, 0.2083, 0.1667, 0.1875, 0.1667, 0.1875, 0.1667, 0.2083, 0.1667, 0.2083, 0.25, 0.1875, 0.25, 0.1875, 0.25, 0.2083, 0.25, 0.2083, 0.3333, 0.1875, 0.3333, 0.1875, 0.3333, 0.2083, 0.3333, 0.2083, 0.4167, 0.1875, 0.4167, 0.1875, 0.4167, 0.2083, 0.4167, 0.2083, 0.5, 0.1875, 0.5, 0.2083, 0.5, 0.2292, 0.5, 0.2292, 0.5833, 0.2083, 0.5833, 0.2083, 0.5833, 0.2292, 0.5833, 0.2292, 0.6667, 0.2083, 0.6667, 0.2083, 0.6667, 0.2292, 0.6667, 0.2292, 0.75, 0.2083, 0.75, 0.2083, 0.75, 0.2292, 0.75, 0.2292, 0.8333, 0.2083, 0.8333, 0.2083, 0.8333, 0.2292, 0.8333, 0.2292, 0.9167, 0.2083, 0.9167, 0.2083, 0.9167, 0.2292, 0.9167, 0.2292, 1.0, 0.2083, 1.0, 0.2083, 2.22e-16, 0.2292, 2.22e-16, 0.2292, 0.08333, 0.2083, 0.08333, 0.2083, 0.08333, 0.2292, 0.08333, 0.2292, 0.1667, 0.2083, 0.1667, 0.2083, 0.1667, 0.2292, 0.1667, 0.2292, 0.25, 0.2083, 0.25, 0.2083, 0.25, 0.2292, 0.25, 0.2292, 0.3333, 0.2083, 0.3333, 0.2083, 0.3333, 0.2292, 0.3333, 0.2292, 0.4167, 0.2083, 0.4167, 0.2083, 0.4167, 0.2292, 0.4167, 0.2292, 0.5, 0.2083, 0.5, 0.2292, 0.5, 0.25, 0.5, 0.25, 0.5833, 0.2292, 0.5833, 0.2292, 0.5833, 0.25, 0.5833, 0.25, 0.6667, 0.2292, 0.6667, 0.2292, 0.6667, 0.25, 0.6667, 0.25, 0.75, 0.2292, 0.75, 0.2292, 0.75, 0.25, 0.75, 0.25, 0.8333, 0.2292, 0.8333, 0.2292, 0.8333, 0.25, 0.8333, 0.25, 0.9167, 0.2292, 0.9167, 0.2292, 0.9167, 0.25, 0.9167, 0.25, 1.0, 0.2292, 1.0, 0.2292, 2.22e-16, 0.25, 2.22e-16, 0.25, 0.08333, 0.2292, 0.08333, 0.2292, 0.08333, 0.25, 0.08333, 0.25, 0.1667, 0.2292, 0.1667, 0.2292, 0.1667, 0.25, 0.1667, 0.25, 0.25, 0.2292, 0.25, 0.2292, 0.25, 0.25, 0.25, 0.25, 0.3333, 0.2292, 0.3333, 0.2292, 0.3333, 0.25, 0.3333, 0.25, 0.4167, 0.2292, 0.4167, 0.2292, 0.4167, 0.25, 0.4167, 0.25, 0.5, 0.2292, 0.5, 0.25, 0.5, 0.2708, 0.5, 0.2708, 0.5833, 0.25, 0.5833, 0.25, 0.5833, 0.2708, 0.5833, 0.2708, 0.6667, 0.25, 0.6667, 0.25, 0.6667, 0.2708, 0.6667, 0.2708, 0.75, 0.25, 0.75, 0.25, 0.75, 0.2708, 0.75, 0.2708, 0.8333, 0.25, 0.8333, 0.25, 0.8333, 0.2708, 0.8333, 0.2708, 0.9167, 0.25, 0.9167, 0.25, 0.9167, 0.2708, 0.9167, 0.2708, 1.0, 0.25, 1.0, 0.25, 2.22e-16, 0.2708, 2.22e-16, 0.2708, 0.08333, 0.25, 0.08333, 0.25, 0.08333, 0.2708, 0.08333, 0.2708, 0.1667, 0.25, 0.1667, 0.25, 0.1667, 0.2708, 0.1667, 0.2708, 0.25, 0.25, 0.25, 0.25, 0.25, 0.2708, 0.25, 0.2708, 0.3333, 0.25, 0.3333, 0.25, 0.3333, 0.2708, 0.3333, 0.2708, 0.4167, 0.25, 0.4167, 0.25, 0.4167, 0.2708, 0.4167, 0.2708, 0.5, 0.25, 0.5, 0.2708, 0.5, 0.2917, 0.5, 0.2917, 0.5833, 0.2708, 0.5833, 0.2708, 0.5833, 0.2917, 0.5833, 0.2917, 0.6667, 0.2708, 0.6667, 0.2708, 0.6667, 0.2917, 0.6667, 0.2917, 0.75, 0.2708, 0.75, 0.2708, 0.75, 0.2917, 0.75, 0.2917, 0.8333, 0.2708, 0.8333, 0.2708, 0.8333, 0.2917, 0.8333, 0.2917, 0.9167, 0.2708, 0.9167, 0.2708, 0.9167, 0.2917, 0.9167, 0.2917, 1.0, 0.2708, 1.0, 0.2708, 2.22e-16, 0.2917, 2.22e-16, 0.2917, 0.08333, 0.2708, 0.08333, 0.2708, 0.08333, 0.2917, 0.08333, 0.2917, 0.1667, 0.2708, 0.1667, 0.2708, 0.1667, 0.2917, 0.1667, 0.2917, 0.25, 0.2708, 0.25, 0.2708, 0.25, 0.2917, 0.25, 0.2917, 0.3333, 0.2708, 0.3333, 0.2708, 0.3333, 0.2917, 0.3333, 0.2917, 0.4167, 0.2708, 0.4167, 0.2708, 0.4167, 0.2917, 0.4167, 0.2917, 0.5, 0.2708, 0.5, 0.2917, 0.5, 0.3125, 0.5, 0.3125, 0.5833, 0.2917, 0.5833, 0.2917, 0.5833, 0.3125, 0.5833, 0.3125, 0.6667, 0.2917, 0.6667, 0.2917, 0.6667, 0.3125, 0.6667, 0.3125, 0.75, 0.2917, 0.75, 0.2917, 0.75, 0.3125, 0.75, 0.3125, 0.8333, 0.2917, 0.8333, 0.2917, 0.8333, 0.3125, 0.8333, 0.3125, 0.9167, 0.2917, 0.9167, 0.2917, 0.9167, 0.3125, 0.9167, 0.3125, 1.0, 0.2917, 1.0, 0.2917, 2.22e-16, 0.3125, 2.22e-16, 0.3125, 0.08333, 0.2917, 0.08333, 0.2917, 0.08333, 0.3125, 0.08333, 0.3125, 0.1667, 0.2917, 0.1667, 0.2917, 0.1667, 0.3125, 0.1667, 0.3125, 0.25, 0.2917, 0.25, 0.2917, 0.25, 0.3125, 0.25, 0.3125, 0.3333, 0.2917, 0.3333, 0.2917, 0.3333, 0.3125, 0.3333, 0.3125, 0.4167, 0.2917, 0.4167, 0.2917, 0.4167, 0.3125, 0.4167, 0.3125, 0.5, 0.2917, 0.5, 0.3125, 0.5, 0.3333, 0.5, 0.3333, 0.5833, 0.3125, 0.5833, 0.3125, 0.5833, 0.3333, 0.5833, 0.3333, 0.6667, 0.3125, 0.6667, 0.3125, 0.6667, 0.3333, 0.6667, 0.3333, 0.75, 0.3125, 0.75, 0.3125, 0.75, 0.3333, 0.75, 0.3333, 0.8333, 0.3125, 0.8333, 0.3125, 0.8333, 0.3333, 0.8333, 0.3333, 0.9167, 0.3125, 0.9167, 0.3125, 0.9167, 0.3333, 0.9167, 0.3333, 1.0, 0.3125, 1.0, 0.3125, 2.22e-16, 0.3333, 2.22e-16, 0.3333, 0.08333, 0.3125, 0.08333, 0.3125, 0.08333, 0.3333, 0.08333, 0.3333, 0.1667, 0.3125, 0.1667, 0.3125, 0.1667, 0.3333, 0.1667, 0.3333, 0.25, 0.3125, 0.25, 0.3125, 0.25, 0.3333, 0.25, 0.3333, 0.3333, 0.3125, 0.3333, 0.3125, 0.3333, 0.3333, 0.3333, 0.3333, 0.4167, 0.3125, 0.4167, 0.3125, 0.4167, 0.3333, 0.4167, 0.3333, 0.5, 0.3125, 0.5, 0.3333, 0.5, 0.3542, 0.5, 0.3542, 0.5833, 0.3333, 0.5833, 0.3333, 0.5833, 0.3542, 0.5833, 0.3542, 0.6667, 0.3333, 0.6667, 0.3333, 0.6667, 0.3542, 0.6667, 0.3542, 0.75, 0.3333, 0.75, 0.3333, 0.75, 0.3542, 0.75, 0.3542, 0.8333, 0.3333, 0.8333, 0.3333, 0.8333, 0.3542, 0.8333, 0.3542, 0.9167, 0.3333, 0.9167, 0.3333, 0.9167, 0.3542, 0.9167, 0.3542, 1.0, 0.3333, 1.0, 0.3333, 2.22e-16, 0.3542, 2.22e-16, 0.3542, 0.08333, 0.3333, 0.08333, 0.3333, 0.08333, 0.3542, 0.08333, 0.3542, 0.1667, 0.3333, 0.1667, 0.3333, 0.1667, 0.3542, 0.1667, 0.3542, 0.25, 0.3333, 0.25, 0.3333, 0.25, 0.3542, 0.25, 0.3542, 0.3333, 0.3333, 0.3333, 0.3333, 0.3333, 0.3542, 0.3333, 0.3542, 0.4167, 0.3333, 0.4167, 0.3333, 0.4167, 0.3542, 0.4167, 0.3542, 0.5, 0.3333, 0.5, 0.3542, 0.5, 0.375, 0.5, 0.375, 0.5833, 0.3542, 0.5833, 0.3542, 0.5833, 0.375, 0.5833, 0.375, 0.6667, 0.3542, 0.6667, 0.3542, 0.6667, 0.375, 0.6667, 0.375, 0.75, 0.3542, 0.75, 0.3542, 0.75, 0.375, 0.75, 0.375, 0.8333, 0.3542, 0.8333, 0.3542, 0.8333, 0.375, 0.8333, 0.375, 0.9167, 0.3542, 0.9167, 0.3542, 0.9167, 0.375, 0.9167, 0.375, 1.0, 0.3542, 1.0, 0.3542, 2.22e-16, 0.375, 2.22e-16, 0.375, 0.08333, 0.3542, 0.08333, 0.3542, 0.08333, 0.375, 0.08333, 0.375, 0.1667, 0.3542, 0.1667, 0.3542, 0.1667, 0.375, 0.1667, 0.375, 0.25, 0.3542, 0.25, 0.3542, 0.25, 0.375, 0.25, 0.375, 0.3333, 0.3542, 0.3333, 0.3542, 0.3333, 0.375, 0.3333, 0.375, 0.4167, 0.3542, 0.4167, 0.3542, 0.4167, 0.375, 0.4167, 0.375, 0.5, 0.3542, 0.5, 0.375, 0.5, 0.3958, 0.5, 0.3958, 0.5833, 0.375, 0.5833, 0.375, 0.5833, 0.3958, 0.5833, 0.3958, 0.6667, 0.375, 0.6667, 0.375, 0.6667, 0.3958, 0.6667, 0.3958, 0.75, 0.375, 0.75, 0.375, 0.75, 0.3958, 0.75, 0.3958, 0.8333, 0.375, 0.8333, 0.375, 0.8333, 0.3958, 0.8333, 0.3958, 0.9167, 0.375, 0.9167, 0.375, 0.9167, 0.3958, 0.9167, 0.3958, 1.0, 0.375, 1.0, 0.375, 2.22e-16, 0.3958, 2.22e-16, 0.3958, 0.08333, 0.375, 0.08333, 0.375, 0.08333, 0.3958, 0.08333, 0.3958, 0.1667, 0.375, 0.1667, 0.375, 0.1667, 0.3958, 0.1667, 0.3958, 0.25, 0.375, 0.25, 0.375, 0.25, 0.3958, 0.25, 0.3958, 0.3333, 0.375, 0.3333, 0.375, 0.3333, 0.3958, 0.3333, 0.3958, 0.4167, 0.375, 0.4167, 0.375, 0.4167, 0.3958, 0.4167, 0.3958, 0.5, 0.375, 0.5, 0.3958, 0.5, 0.4167, 0.5, 0.4167, 0.5833, 0.3958, 0.5833, 0.3958, 0.5833, 0.4167, 0.5833, 0.4167, 0.6667, 0.3958, 0.6667, 0.3958, 0.6667, 0.4167, 0.6667, 0.4167, 0.75, 0.3958, 0.75, 0.3958, 0.75, 0.4167, 0.75, 0.4167, 0.8333, 0.3958, 0.8333, 0.3958, 0.8333, 0.4167, 0.8333, 0.4167, 0.9167, 0.3958, 0.9167, 0.3958, 0.9167, 0.4167, 0.9167, 0.4167, 1.0, 0.3958, 1.0, 0.3958, 2.22e-16, 0.4167, 2.22e-16, 0.4167, 0.08333, 0.3958, 0.08333, 0.3958, 0.08333, 0.4167, 0.08333, 0.4167, 0.1667, 0.3958, 0.1667, 0.3958, 0.1667, 0.4167, 0.1667, 0.4167, 0.25, 0.3958, 0.25, 0.3958, 0.25, 0.4167, 0.25, 0.4167, 0.3333, 0.3958, 0.3333, 0.3958, 0.3333, 0.4167, 0.3333, 0.4167, 0.4167, 0.3958, 0.4167, 0.3958, 0.4167, 0.4167, 0.4167, 0.4167, 0.5, 0.3958, 0.5, 0.4167, 0.5, 0.4375, 0.5, 0.4375, 0.5833, 0.4167, 0.5833, 0.4167, 0.5833, 0.4375, 0.5833, 0.4375, 0.6667, 0.4167, 0.6667, 0.4167, 0.6667, 0.4375, 0.6667, 0.4375, 0.75, 0.4167, 0.75, 0.4167, 0.75, 0.4375, 0.75, 0.4375, 0.8333, 0.4167, 0.8333, 0.4167, 0.8333, 0.4375, 0.8333, 0.4375, 0.9167, 0.4167, 0.9167, 0.4167, 0.9167, 0.4375, 0.9167, 0.4375, 1.0, 0.4167, 1.0, 0.4167, 2.22e-16, 0.4375, 2.22e-16, 0.4375, 0.08333, 0.4167, 0.08333, 0.4167, 0.08333, 0.4375, 0.08333, 0.4375, 0.1667, 0.4167, 0.1667, 0.4167, 0.1667, 0.4375, 0.1667, 0.4375, 0.25, 0.4167, 0.25, 0.4167, 0.25, 0.4375, 0.25, 0.4375, 0.3333, 0.4167, 0.3333, 0.4167, 0.3333, 0.4375, 0.3333, 0.4375, 0.4167, 0.4167, 0.4167, 0.4167, 0.4167, 0.4375, 0.4167, 0.4375, 0.5, 0.4167, 0.5, 0.4375, 0.5, 0.4583, 0.5, 0.4583, 0.5833, 0.4375, 0.5833, 0.4375, 0.5833, 0.4583, 0.5833, 0.4583, 0.6667, 0.4375, 0.6667, 0.4375, 0.6667, 0.4583, 0.6667, 0.4583, 0.75, 0.4375, 0.75, 0.4375, 0.75, 0.4583, 0.75, 0.4583, 0.8333, 0.4375, 0.8333, 0.4375, 0.8333, 0.4583, 0.8333, 0.4583, 0.9167, 0.4375, 0.9167, 0.4375, 0.9167, 0.4583, 0.9167, 0.4583, 1.0, 0.4375, 1.0, 0.4375, 2.22e-16, 0.4583, 2.22e-16, 0.4583, 0.08333, 0.4375, 0.08333, 0.4375, 0.08333, 0.4583, 0.08333, 0.4583, 0.1667, 0.4375, 0.1667, 0.4375, 0.1667, 0.4583, 0.1667, 0.4583, 0.25, 0.4375, 0.25, 0.4375, 0.25, 0.4583, 0.25, 0.4583, 0.3333, 0.4375, 0.3333, 0.4375, 0.3333, 0.4583, 0.3333, 0.4583, 0.4167, 0.4375, 0.4167, 0.4375, 0.4167, 0.4583, 0.4167, 0.4583, 0.5, 0.4375, 0.5, 0.4583, 0.5, 0.4792, 0.5, 0.4792, 0.5833, 0.4583, 0.5833, 0.4583, 0.5833, 0.4792, 0.5833, 0.4792, 0.6667, 0.4583, 0.6667, 0.4583, 0.6667, 0.4792, 0.6667, 0.4792, 0.75, 0.4583, 0.75, 0.4583, 0.75, 0.4792, 0.75, 0.4792, 0.8333, 0.4583, 0.8333, 0.4583, 0.8333, 0.4792, 0.8333, 0.4792, 0.9167, 0.4583, 0.9167, 0.4583, 0.9167, 0.4792, 0.9167, 0.4792, 1.0, 0.4583, 1.0, 0.4583, 2.22e-16, 0.4792, 2.22e-16, 0.4792, 0.08333, 0.4583, 0.08333, 0.4583, 0.08333, 0.4792, 0.08333, 0.4792, 0.1667, 0.4583, 0.1667, 0.4583, 0.1667, 0.4792, 0.1667, 0.4792, 0.25, 0.4583, 0.25, 0.4583, 0.25, 0.4792, 0.25, 0.4792, 0.3333, 0.4583, 0.3333, 0.4583, 0.3333, 0.4792, 0.3333, 0.4792, 0.4167, 0.4583, 0.4167, 0.4583, 0.4167, 0.4792, 0.4167, 0.4792, 0.5, 0.4583, 0.5, 0.4792, 0.5, 0.5, 0.5, 0.5, 0.5833, 0.4792, 0.5833, 0.4792, 0.5833, 0.5, 0.5833, 0.5, 0.6667, 0.4792, 0.6667, 0.4792, 0.6667, 0.5, 0.6667, 0.5, 0.75, 0.4792, 0.75, 0.4792, 0.75, 0.5, 0.75, 0.5, 0.8333, 0.4792, 0.8333, 0.4792, 0.8333, 0.5, 0.8333, 0.5, 0.9167, 0.4792, 0.9167, 0.4792, 0.9167, 0.5, 0.9167, 0.5, 1.0, 0.4792, 1.0, 0.4792, 2.22e-16, 0.5, 2.22e-16, 0.5, 0.08333, 0.4792, 0.08333, 0.4792, 0.08333, 0.5, 0.08333, 0.5, 0.1667, 0.4792, 0.1667, 0.4792, 0.1667, 0.5, 0.1667, 0.5, 0.25, 0.4792, 0.25, 0.4792, 0.25, 0.5, 0.25, 0.5, 0.3333, 0.4792, 0.3333, 0.4792, 0.3333, 0.5, 0.3333, 0.5, 0.4167, 0.4792, 0.4167, 0.4792, 0.4167, 0.5, 0.4167, 0.5, 0.5, 0.4792, 0.5])
me_torus.update()
me_cube_001 = bpy.data.meshes.new('Cube.001')
me_cube_001.from_pydata([(-1.0, -1.0, -1.0), (-1.0, -1.0, 1.0), (-1.0, 1.0, -1.0), (-1.0, 1.0, 1.0), (1.0, -1.0, -1.0), (1.0, -1.0, 1.0), (1.0, 1.0, -1.0), (1.0, 1.0, 1.0), (0.8, -0.8, -1.0), (-0.8, 0.8, -1.0), (0.8, 0.8, -1.0), (-0.8, -0.8, -1.0), (-0.8, -0.8, 1.0), (0.8, 0.8, 1.0), (-0.8, 0.8, 1.0), (0.8, -0.8, 1.0)], [], [(0, 1, 3, 2), (2, 3, 7, 6), (6, 7, 5, 4), (4, 5, 1, 0), (10, 6, 4, 8), (4, 0, 11, 8), (1, 5, 15, 12), (7, 3, 14, 13), (12, 11, 9, 14), (14, 9, 10, 13), (10, 8, 15, 13), (8, 11, 12, 15), (5, 7, 13, 15), (3, 1, 12, 14), (11, 0, 2, 9), (9, 2, 6, 10)])
_uv = me_cube_001.uv_layers.new(name='UVMap')
_uv.uv.foreach_set('vector', [0.375, 0.0, 0.625, 0.0, 0.625, 0.25, 0.375, 0.25, 0.375, 0.25, 0.625, 0.25, 0.625, 0.5, 0.375, 0.5, 0.375, 0.5, 0.625, 0.5, 0.625, 0.75, 0.375, 0.75, 0.375, 0.75, 0.625, 0.75, 0.625, 1.0, 0.375, 1.0, 0.35, 0.525, 0.375, 0.5, 0.375, 0.75, 0.35, 0.725, 0.375, 0.75, 0.125, 0.75, 0.15, 0.725, 0.35, 0.725, 0.875, 0.75, 0.625, 0.75, 0.65, 0.725, 0.85, 0.725, 0.625, 0.5, 0.875, 0.5, 0.85, 0.525, 0.65, 0.525, 0.5089, 0.0, 0.4599, 0.0, 0.4599, 0.25, 0.5089, 0.25, 0.5089, 0.25, 0.4599, 0.25, 0.4599, 0.5, 0.5089, 0.5, 0.4599, 0.5, 0.4599, 0.75, 0.5089, 0.75, 0.5089, 0.5, 0.4599, 0.75, 0.4599, 1.0, 0.5089, 1.0, 0.5089, 0.75, 0.625, 0.75, 0.625, 0.5, 0.65, 0.525, 0.65, 0.725, 0.875, 0.5, 0.875, 0.75, 0.85, 0.725, 0.85, 0.525, 0.15, 0.725, 0.125, 0.75, 0.125, 0.5, 0.15, 0.525, 0.15, 0.525, 0.125, 0.5, 0.375, 0.5, 0.35, 0.525])
me_cube_001.update()
me_cone_001 = bpy.data.meshes.new('Cone.001')
me_cone_001.from_pydata([(0.0, 1.0, -1.0), (0.1951, 0.9808, -1.0), (0.3827, 0.9239, -1.0), (0.5556, 0.8315, -1.0), (0.7071, 0.7071, -1.0), (0.8315, 0.5556, -1.0), (0.9239, 0.3827, -1.0), (0.9808, 0.1951, -1.0), (1.0, 0.0, -1.0), (0.9808, -0.1951, -1.0), (0.9239, -0.3827, -1.0), (0.8315, -0.5556, -1.0), (0.7071, -0.7071, -1.0), (0.5556, -0.8315, -1.0), (0.3827, -0.9239, -1.0), (0.1951, -0.9808, -1.0), (0.0, -1.0, -1.0), (-0.1951, -0.9808, -1.0), (-0.3827, -0.9239, -1.0), (-0.5556, -0.8315, -1.0), (-0.7071, -0.7071, -1.0), (-0.8315, -0.5556, -1.0), (-0.9239, -0.3827, -1.0), (-0.9808, -0.1951, -1.0), (-1.0, 0.0, -1.0), (-0.9808, 0.1951, -1.0), (-0.9239, 0.3827, -1.0), (-0.8315, 0.5556, -1.0), (-0.7071, 0.7071, -1.0), (-0.5556, 0.8315, -1.0), (-0.3827, 0.9239, -1.0), (-0.1951, 0.9808, -1.0), (-4.889e-10, 0.4, 0.3333), (0.07804, 0.3923, 0.3333), (0.1531, 0.3696, 0.3333), (0.2222, 0.3326, 0.3333), (0.2828, 0.2828, 0.3333), (0.3326, 0.2222, 0.3333), (0.3696, 0.1531, 0.3333), (0.3923, 0.07804, 0.3333), (0.4, 9.313e-11, 0.3333), (0.3923, -0.07804, 0.3333), (0.3696, -0.1531, 0.3333), (0.3326, -0.2222, 0.3333), (0.2828, -0.2828, 0.3333), (0.2222, -0.3326, 0.3333), (0.1531, -0.3696, 0.3333), (0.07804, -0.3923, 0.3333), (-4.889e-10, -0.4, 0.3333), (-0.07804, -0.3923, 0.3333), (-0.1531, -0.3696, 0.3333), (-0.2222, -0.3326, 0.3333), (-0.2828, -0.2828, 0.3333), (-0.3326, -0.2222, 0.3333), (-0.3696, -0.1531, 0.3333), (-0.3923, -0.07804, 0.3333), (-0.4, 9.313e-11, 0.3333), (-0.3923, 0.07804, 0.3333), (-0.3696, 0.1531, 0.3333), (-0.3326, 0.2222, 0.3333), (-0.2828, 0.2828, 0.3333), (-0.2222, 0.3326, 0.3333), (-0.1531, 0.3696, 0.3333), (-0.07804, 0.3923, 0.3333), (0.0, 1.045, -0.9776), (0.2038, 1.025, -0.9776), (0.3998, 0.9652, -0.9776), (0.5804, 0.8687, -0.9776), (0.7387, 0.7387, -0.9776), (0.8687, 0.5804, -0.9776), (0.9652, 0.3998, -0.9776), (1.025, 0.2038, -0.9776), (1.045, 0.0, -0.9776), (1.025, -0.2038, -0.9776), (0.9652, -0.3998, -0.9776), (0.8687, -0.5804, -0.9776), (0.7387, -0.7387, -0.9776), (0.5804, -0.8687, -0.9776), (0.3998, -0.9652, -0.9776), (0.2038, -1.025, -0.9776), (0.0, -1.045, -0.9776), (-0.2038, -1.025, -0.9776), (-0.3998, -0.9652, -0.9776), (-0.5804, -0.8687, -0.9776), (-0.7387, -0.7387, -0.9776), (-0.8687, -0.5804, -0.9776), (-0.9652, -0.3998, -0.9776), (-1.025, -0.2038, -0.9776), (-1.045, 0.0, -0.9776), (-1.025, 0.2038, -0.9776), (-0.9652, 0.3998, -0.9776), (-0.8687, 0.5804, -0.9776), (-0.7387, 0.7387, -0.9776), (-0.5804, 0.8687, -0.9776), (-0.3998, 0.9652, -0.9776), (-0.2038, 1.025, -0.9776), (-4.889e-10, 0.4537, 0.3557), (0.08851, 0.4449, 0.3557), (0.1736, 0.4191, 0.3557), (0.252, 0.3772, 0.3557), (0.3208, 0.3208, 0.3557), (0.3772, 0.252, 0.3557), (0.4191, 0.1736, 0.3557), (0.4449, 0.08851, 0.3557), (0.4537, 9.313e-11, 0.3557), (0.4449, -0.08851, 0.3557), (0.4191, -0.1736, 0.3557), (0.3772, -0.252, 0.3557), (0.3208, -0.3208, 0.3557), (0.252, -0.3772, 0.3557), (0.1736, -0.4191, 0.3557), (0.08851, -0.4449, 0.3557), (-4.889e-10, -0.4537, 0.3557), (-0.08851, -0.4449, 0.3557), (-0.1736, -0.4191, 0.3557), (-0.252, -0.3772, 0.3557), (-0.3208, -0.3208, 0.3557), (-0.3772, -0.252, 0.3557), (-0.4191, -0.1736, 0.3557), (-0.4449, -0.08851, 0.3557), (-0.4537, 9.313e-11, 0.3557), (-0.4449, 0.08851, 0.3557), (-0.4191, 0.1736, 0.3557), (-0.3772, 0.252, 0.3557), (-0.3208, 0.3208, 0.3557), (-0.252, 0.3772, 0.3557), (-0.1736, 0.4191, 0.3557), (-0.08851, 0.4449, 0.3557)], [], [(31, 63, 62, 30), (30, 62, 61, 29), (29, 61, 60, 28), (28, 60, 59, 27), (27, 59, 58, 26), (26, 58, 57, 25), (25, 57, 56, 24), (24, 56, 55, 23), (23, 55, 54, 22), (22, 54, 53, 21), (21, 53, 52, 20), (20, 52, 51, 19), (19, 51, 50, 18), (18, 50, 49, 17), (17, 49, 48, 16), (16, 48, 47, 15), (15, 47, 46, 14), (14, 46, 45, 13), (13, 45, 44, 12), (12, 44, 43, 11), (11, 43, 42, 10), (10, 42, 41, 9), (9, 41, 40, 8), (8, 40, 39, 7), (7, 39, 38, 6), (6, 38, 37, 5), (5, 37, 36, 4), (4, 36, 35, 3), (3, 35, 34, 2), (2, 34, 33, 1), (1, 33, 32, 0), (95, 127, 96, 64), (94, 126, 127, 95), (93, 125, 126, 94), (92, 124, 125, 93), (91, 123, 124, 92), (90, 122, 123, 91), (89, 121, 122, 90), (88, 120, 121, 89), (87, 119, 120, 88), (86, 118, 119, 87), (85, 117, 118, 86), (84, 116, 117, 85), (83, 115, 116, 84), (82, 114, 115, 83), (81, 113, 114, 82), (80, 112, 113, 81), (79, 111, 112, 80), (78, 110, 111, 79), (77, 109, 110, 78), (76, 108, 109, 77), (75, 107, 108, 76), (74, 106, 107, 75), (73, 105, 106, 74), (72, 104, 105, 73), (71, 103, 104, 72), (70, 102, 103, 71), (69, 101, 102, 70), (68, 100, 101, 69), (67, 99, 100, 68), (66, 98, 99, 67), (65, 97, 98, 66), (64, 96, 97, 65), (20, 19, 83, 84), (40, 41, 105, 104), (7, 6, 70, 71), (53, 54, 118, 117), (21, 20, 84, 85), (39, 40, 104, 103), (8, 7, 71, 72), (52, 53, 117, 116), (22, 21, 85, 86), (38, 39, 103, 102), (9, 8, 72, 73), (51, 52, 116, 115), (23, 22, 86, 87), (37, 38, 102, 101), (10, 9, 73, 74), (50, 51, 115, 114), (63, 32, 96, 127), (24, 23, 87, 88), (36, 37, 101, 100), (11, 10, 74, 75), (49, 50, 114, 113), (62, 63, 127, 126), (25, 24, 88, 89), (35, 36, 100, 99), (12, 11, 75, 76), (48, 49, 113, 112), (61, 62, 126, 125), (26, 25, 89, 90), (34, 35, 99, 98), (13, 12, 76, 77), (47, 48, 112, 111), (60, 61, 125, 124), (27, 26, 90, 91), (33, 34, 98, 97), (14, 13, 77, 78), (46, 47, 111, 110), (1, 0, 64, 65), (59, 60, 124, 123), (28, 27, 91, 92), (32, 33, 97, 96), (15, 14, 78, 79), (2, 1, 65, 66), (45, 46, 110, 109), (58, 59, 123, 122), (29, 28, 92, 93), (16, 15, 79, 80), (44, 45, 109, 108), (3, 2, 66, 67), (57, 58, 122, 121), (30, 29, 93, 94), (17, 16, 80, 81), (43, 44, 108, 107), (4, 3, 67, 68), (56, 57, 121, 120), (31, 30, 94, 95), (18, 17, 81, 82), (42, 43, 107, 106), (5, 4, 68, 69), (55, 56, 120, 119), (0, 31, 95, 64), (19, 18, 82, 83), (41, 42, 106, 105), (6, 5, 69, 70), (54, 55, 119, 118), (0, 32, 63, 31)])
_uv = me_cone_001.uv_layers.new(name='UVMap')
_uv.uv.foreach_set('vector', [0.2032, 0.4854, 0.2344, 0.3285, 0.2194, 0.3239, 0.1582, 0.4717, 0.1582, 0.4717, 0.2194, 0.3239, 0.2056, 0.3165, 0.1167, 0.4496, 0.1167, 0.4496, 0.2056, 0.3165, 0.1934, 0.3066, 0.08029, 0.4197, 0.08029, 0.4197, 0.1934, 0.3066, 0.1835, 0.2944, 0.05045, 0.3833, 0.05045, 0.3833, 0.1835, 0.2944, 0.1761, 0.2806, 0.02827, 0.3418, 0.02827, 0.3418, 0.1761, 0.2806, 0.1715, 0.2656, 0.01461, 0.2968, 0.01461, 0.2968, 0.1715, 0.2656, 0.17, 0.25, 0.01, 0.25, 0.01, 0.25, 0.17, 0.25, 0.1715, 0.2344, 0.01461, 0.2032, 0.01461, 0.2032, 0.1715, 0.2344, 0.1761, 0.2194, 0.02827, 0.1582, 0.02827, 0.1582, 0.1761, 0.2194, 0.1835, 0.2056, 0.05045, 0.1167, 0.05045, 0.1167, 0.1835, 0.2056, 0.1934, 0.1934, 0.08029, 0.08029, 0.08029, 0.08029, 0.1934, 0.1934, 0.2056, 0.1835, 0.1167, 0.05045, 0.1167, 0.05045, 0.2056, 0.1835, 0.2194, 0.1761, 0.1582, 0.02827, 0.1582, 0.02827, 0.2194, 0.1761, 0.2344, 0.1715, 0.2032, 0.01461, 0.2032, 0.01461, 0.2344, 0.1715, 0.25, 0.17, 0.25, 0.01, 0.25, 0.01, 0.25, 0.17, 0.2656, 0.1715, 0.2968, 0.01461, 0.2968, 0.01461, 0.2656, 0.1715, 0.2806, 0.1761, 0.3418, 0.02827, 0.3418, 0.02827, 0.2806, 0.1761, 0.2944, 0.1835, 0.3833, 0.05045, 0.3833, 0.05045, 0.2944, 0.1835, 0.3066, 0.1934, 0.4197, 0.08029, 0.4197, 0.08029, 0.3066, 0.1934, 0.3165, 0.2056, 0.4496, 0.1167, 0.4496, 0.1167, 0.3165, 0.2056, 0.3239, 0.2194, 0.4717, 0.1582, 0.4717, 0.1582, 0.3239, 0.2194, 0.3285, 0.2344, 0.4854, 0.2032, 0.4854, 0.2032, 0.3285, 0.2344, 0.33, 0.25, 0.49, 0.25, 0.49, 0.25, 0.33, 0.25, 0.3285, 0.2656, 0.4854, 0.2968, 0.4854, 0.2968, 0.3285, 0.2656, 0.3239, 0.2806, 0.4717, 0.3418, 0.4717, 0.3418, 0.3239, 0.2806, 0.3165, 0.2944, 0.4496, 0.3833, 0.4496, 0.3833, 0.3165, 0.2944, 0.3066, 0.3066, 0.4197, 0.4197, 0.4197, 0.4197, 0.3066, 0.3066, 0.2944, 0.3165, 0.3833, 0.4496, 0.3833, 0.4496, 0.2944, 0.3165, 0.2806, 0.3239, 0.3418, 0.4717, 0.3418, 0.4717, 0.2806, 0.3239, 0.2656, 0.3285, 0.2968, 0.4854, 0.2968, 0.4854, 0.2656, 0.3285, 0.25, 0.33, 0.25, 0.49, 0.2032, 0.4854, 0.2344, 0.3285, 0.25, 0.33, 0.25, 0.49, 0.1582, 0.4717, 0.2194, 0.3239, 0.2344, 0.3285, 0.2032, 0.4854, 0.1167, 0.4496, 0.2056, 0.3165, 0.2194, 0.3239, 0.1582, 0.4717, 0.08029, 0.4197, 0.1934, 0.3066, 0.2056, 0.3165, 0.1167, 0.4496, 0.05045, 0.3833, 0.1835, 0.2944, 0.1934, 0.3066, 0.08029, 0.4197, 0.02827, 0.3418, 0.1761, 0.2806, 0.1835, 0.2944, 0.05045, 0.3833, 0.01461, 0.2968, 0.1715, 0.2656, 0.1761, 0.2806, 0.02827, 0.3418, 0.01, 0.25, 0.17, 0.25, 0.1715, 0.2656, 0.01461, 0.2968, 0.01461, 0.2032, 0.1715, 0.2344, 0.17, 0.25, 0.01, 0.25, 0.02827, 0.1582, 0.1761, 0.2194, 0.1715, 0.2344, 0.01461, 0.2032, 0.05045, 0.1167, 0.1835, 0.2056, 0.1761, 0.2194, 0.02827, 0.1582, 0.08029, 0.08029, 0.1934, 0.1934, 0.1835, 0.2056, 0.05045, 0.1167, 0.1167, 0.05045, 0.2056, 0.1835, 0.1934, 0.1934, 0.08029, 0.08029, 0.1582, 0.02827, 0.2194, 0.1761, 0.2056, 0.1835, 0.1167, 0.05045, 0.2032, 0.01461, 0.2344, 0.1715, 0.2194, 0.1761, 0.1582, 0.02827, 0.25, 0.01, 0.25, 0.17, 0.2344, 0.1715, 0.2032, 0.01461, 0.2968, 0.01461, 0.2656, 0.1715, 0.25, 0.17, 0.25, 0.01, 0.3418, 0.02827, 0.2806, 0.1761, 0.2656, 0.1715, 0.2968, 0.01461, 0.3833, 0.05045, 0.2944, 0.1835, 0.2806, 0.1761, 0.3418, 0.02827, 0.4197, 0.08029, 0.3066, 0.1934, 0.2944, 0.1835, 0.3833, 0.05045, 0.4496, 0.1167, 0.3165, 0.2056, 0.3066, 0.1934, 0.4197, 0.08029, 0.4717, 0.1582, 0.3239, 0.2194, 0.3165, 0.2056, 0.4496, 0.1167, 0.4854, 0.2032, 0.3285, 0.2344, 0.3239, 0.2194, 0.4717, 0.1582, 0.49, 0.25, 0.33, 0.25, 0.3285, 0.2344, 0.4854, 0.2032, 0.4854, 0.2968, 0.3285, 0.2656, 0.33, 0.25, 0.49, 0.25, 0.4717, 0.3418, 0.3239, 0.2806, 0.3285, 0.2656, 0.4854, 0.2968, 0.4496, 0.3833, 0.3165, 0.2944, 0.3239, 0.2806, 0.4717, 0.3418, 0.4197, 0.4197, 0.3066, 0.3066, 0.3165, 0.2944, 0.4496, 0.3833, 0.3833, 0.4496, 0.2944, 0.3165, 0.3066, 0.3066, 0.4197, 0.4197, 0.3418, 0.4717, 0.2806, 0.3239, 0.2944, 0.3165, 0.3833, 0.4496, 0.2968, 0.4854, 0.2656, 0.3285, 0.2806, 0.3239, 0.3418, 0.4717, 0.25, 0.49, 0.25, 0.33, 0.2656, 0.3285, 0.2968, 0.4854, 0.08029, 0.08029, 0.1167, 0.05045, 0.1167, 0.05045, 0.08029, 0.08029, 0.33, 0.25, 0.3285, 0.2344, 0.3285, 0.2344, 0.33, 0.25, 0.4854, 0.2968, 0.4717, 0.3418, 0.4717, 0.3418, 0.4854, 0.2968, 0.1835, 0.2056, 0.1761, 0.2194, 0.1761, 0.2194, 0.1835, 0.2056, 0.05045, 0.1167, 0.08029, 0.08029, 0.08029, 0.08029, 0.05045, 0.1167, 0.3285, 0.2656, 0.33, 0.25, 0.33, 0.25, 0.3285, 0.2656, 0.49, 0.25, 0.4854, 0.2968, 0.4854, 0.2968, 0.49, 0.25, 0.1934, 0.1934, 0.1835, 0.2056, 0.1835, 0.2056, 0.1934, 0.1934, 0.02827, 0.1582, 0.05045, 0.1167, 0.05045, 0.1167, 0.02827, 0.1582, 0.3239, 0.2806, 0.3285, 0.2656, 0.3285, 0.2656, 0.3239, 0.2806, 0.4854, 0.2032, 0.49, 0.25, 0.49, 0.25, 0.4854, 0.2032, 0.2056, 0.1835, 0.1934, 0.1934, 0.1934, 0.1934, 0.2056, 0.1835, 0.01461, 0.2032, 0.02827, 0.1582, 0.02827, 0.1582, 0.01461, 0.2032, 0.3165, 0.2944, 0.3239, 0.2806, 0.3239, 0.2806, 0.3165, 0.2944, 0.4717, 0.1582, 0.4854, 0.2032, 0.4854, 0.2032, 0.4717, 0.1582, 0.2194, 0.1761, 0.2056, 0.1835, 0.2056, 0.1835, 0.2194, 0.1761, 0.2344, 0.3285, 0.25, 0.33, 0.25, 0.33, 0.2344, 0.3285, 0.01, 0.25, 0.01461, 0.2032, 0.01461, 0.2032, 0.01, 0.25, 0.3066, 0.3066, 0.3165, 0.2944, 0.3165, 0.2944, 0.3066, 0.3066, 0.4496, 0.1167, 0.4717, 0.1582, 0.4717, 0.1582, 0.4496, 0.1167, 0.2344, 0.1715, 0.2194, 0.1761, 0.2194, 0.1761, 0.2344, 0.1715, 0.2194, 0.3239, 0.2344, 0.3285, 0.2344, 0.3285, 0.2194, 0.3239, 0.01461, 0.2968, 0.01, 0.25, 0.01, 0.25, 0.01461, 0.2968, 0.2944, 0.3165, 0.3066, 0.3066, 0.3066, 0.3066, 0.2944, 0.3165, 0.4197, 0.08029, 0.4496, 0.1167, 0.4496, 0.1167, 0.4197, 0.08029, 0.25, 0.17, 0.2344, 0.1715, 0.2344, 0.1715, 0.25, 0.17, 0.2056, 0.3165, 0.2194, 0.3239, 0.2194, 0.3239, 0.2056, 0.3165, 0.02827, 0.3418, 0.01461, 0.2968, 0.01461, 0.2968, 0.02827, 0.3418, 0.2806, 0.3239, 0.2944, 0.3165, 0.2944, 0.3165, 0.2806, 0.3239, 0.3833, 0.05045, 0.4197, 0.08029, 0.4197, 0.08029, 0.3833, 0.05045, 0.2656, 0.1715, 0.25, 0.17, 0.25, 0.17, 0.2656, 0.1715, 0.1934, 0.3066, 0.2056, 0.3165, 0.2056, 0.3165, 0.1934, 0.3066, 0.05045, 0.3833, 0.02827, 0.3418, 0.02827, 0.3418, 0.05045, 0.3833, 0.2656, 0.3285, 0.2806, 0.3239, 0.2806, 0.3239, 0.2656, 0.3285, 0.3418, 0.02827, 0.3833, 0.05045, 0.3833, 0.05045, 0.3418, 0.02827, 0.2806, 0.1761, 0.2656, 0.1715, 0.2656, 0.1715, 0.2806, 0.1761, 0.2968, 0.4854, 0.25, 0.49, 0.25, 0.49, 0.2968, 0.4854, 0.1835, 0.2944, 0.1934, 0.3066, 0.1934, 0.3066, 0.1835, 0.2944, 0.08029, 0.4197, 0.05045, 0.3833, 0.05045, 0.3833, 0.08029, 0.4197, 0.25, 0.33, 0.2656, 0.3285, 0.2656, 0.3285, 0.25, 0.33, 0.2968, 0.01461, 0.3418, 0.02827, 0.3418, 0.02827, 0.2968, 0.01461, 0.3418, 0.4717, 0.2968, 0.4854, 0.2968, 0.4854, 0.3418, 0.4717, 0.2944, 0.1835, 0.2806, 0.1761, 0.2806, 0.1761, 0.2944, 0.1835, 0.1761, 0.2806, 0.1835, 0.2944, 0.1835, 0.2944, 0.1761, 0.2806, 0.1167, 0.4496, 0.08029, 0.4197, 0.08029, 0.4197, 0.1167, 0.4496, 0.25, 0.01, 0.2968, 0.01461, 0.2968, 0.01461, 0.25, 0.01, 0.3066, 0.1934, 0.2944, 0.1835, 0.2944, 0.1835, 0.3066, 0.1934, 0.3833, 0.4496, 0.3418, 0.4717, 0.3418, 0.4717, 0.3833, 0.4496, 0.1715, 0.2656, 0.1761, 0.2806, 0.1761, 0.2806, 0.1715, 0.2656, 0.1582, 0.4717, 0.1167, 0.4496, 0.1167, 0.4496, 0.1582, 0.4717, 0.2032, 0.01461, 0.25, 0.01, 0.25, 0.01, 0.2032, 0.01461, 0.3165, 0.2056, 0.3066, 0.1934, 0.3066, 0.1934, 0.3165, 0.2056, 0.4197, 0.4197, 0.3833, 0.4496, 0.3833, 0.4496, 0.4197, 0.4197, 0.17, 0.25, 0.1715, 0.2656, 0.1715, 0.2656, 0.17, 0.25, 0.2032, 0.4854, 0.1582, 0.4717, 0.1582, 0.4717, 0.2032, 0.4854, 0.1582, 0.02827, 0.2032, 0.01461, 0.2032, 0.01461, 0.1582, 0.02827, 0.3239, 0.2194, 0.3165, 0.2056, 0.3165, 0.2056, 0.3239, 0.2194, 0.4496, 0.3833, 0.4197, 0.4197, 0.4197, 0.4197, 0.4496, 0.3833, 0.1715, 0.2344, 0.17, 0.25, 0.17, 0.25, 0.1715, 0.2344, 0.25, 0.49, 0.2032, 0.4854, 0.2032, 0.4854, 0.25, 0.49, 0.1167, 0.05045, 0.1582, 0.02827, 0.1582, 0.02827, 0.1167, 0.05045, 0.3285, 0.2344, 0.3239, 0.2194, 0.3239, 0.2194, 0.3285, 0.2344, 0.4717, 0.3418, 0.4496, 0.3833, 0.4496, 0.3833, 0.4717, 0.3418, 0.1761, 0.2194, 0.1715, 0.2344, 0.1715, 0.2344, 0.1761, 0.2194, 0.25, 0.49, 0.25, 0.33, 0.2344, 0.3285, 0.2032, 0.4854])
me_cone_001.update()
me_cylinder_001 = bpy.data.meshes.new('Cylinder.001')
me_cylinder_001.from_pydata([(0.0, 1.0, -1.0), (0.0, 1.0, 1.0), (0.866, -0.5, -1.0), (0.866, -0.5, 1.0), (-0.866, -0.5, -1.0), (-0.866, -0.5, 1.0), (-0.5954, -0.3438, 1.0), (0.5954, -0.3438, 1.0), (0.0, 0.6875, 1.0), (-0.5954, -0.3438, -1.0), (0.5954, -0.3438, -1.0), (0.0, 0.6875, -1.0)], [], [(0, 1, 3, 2), (2, 3, 5, 4), (7, 3, 1, 5, 6, 8), (6, 5, 3, 7), (4, 5, 1, 0), (4, 0, 2, 10, 11, 9), (2, 4, 9, 10), (7, 8, 11, 10), (6, 7, 10, 9), (11, 8, 6, 9)])
_uv = me_cylinder_001.uv_layers.new(name='UVMap')
_uv.uv.foreach_set('vector', [1.0, 0.5, 1.0, 1.0, 0.6667, 1.0, 0.6667, 0.5, 0.6667, 0.5, 0.6667, 1.0, 0.3333, 1.0, 0.3333, 0.5, 0.3929, 0.1675, 0.4578, 0.13, 0.25, 0.49, 0.04215, 0.13, 0.1071, 0.1675, 0.25, 0.415, 0.1071, 0.1675, 0.04215, 0.13, 0.4578, 0.13, 0.3929, 0.1675, 0.3333, 0.5, 0.3333, 1.0, -5.96e-08, 1.0, -5.96e-08, 0.5, 0.5422, 0.13, 0.75, 0.49, 0.9578, 0.13, 0.8929, 0.1675, 0.75, 0.415, 0.6071, 0.1675, 0.9578, 0.13, 0.5422, 0.13, 0.6071, 0.1675, 0.8929, 0.1675, 0.6667, 0.7292, 1.0, 0.7292, 1.0, 0.7042, 0.6667, 0.7042, 0.3333, 0.7292, 0.6667, 0.7292, 0.6667, 0.7042, 0.3333, 0.7042, -5.96e-08, 0.7042, -5.96e-08, 0.7292, 0.3333, 0.7292, 0.3333, 0.7042])
me_cylinder_001.update()
me_cube_005 = bpy.data.meshes.new('Cube.005')
me_cube_005.from_pydata([(-1.0, -1.5, -1.0), (-1.0, -1.5, 1.0), (1.0, -1.5, -1.0), (1.0, -1.5, 1.0), (0.8, -1.3, -1.0), (-0.8, -1.3, -1.0), (-0.8, -1.3, 1.0), (0.8, -1.3, 1.0), (-1.0, 1.5, -1.0), (-1.0, 1.5, 1.0), (1.0, 1.5, -1.0), (-0.8, 1.3, -1.0), (0.8, 1.3, -1.0), (-0.8, 1.3, 1.0), (0.8, 1.3, 1.0), (1.0, 1.5, 1.0)], [], [(2, 3, 1, 0), (2, 0, 5, 4), (1, 3, 7, 6), (4, 5, 6, 7), (11, 5, 0, 8), (14, 7, 3, 15), (13, 6, 5, 11), (8, 9, 15, 10), (11, 8, 10, 12), (13, 11, 12, 14), (9, 1, 6, 13), (8, 0, 1, 9), (15, 9, 13, 14), (10, 2, 4, 12), (12, 4, 7, 14), (15, 3, 2, 10)])
_uv = me_cube_005.uv_layers.new(name='UVMap')
_uv.uv.foreach_set('vector', [0.375, 0.75, 0.625, 0.75, 0.625, 1.0, 0.375, 1.0, 0.375, 0.75, 0.125, 0.75, 0.15, 0.725, 0.35, 0.725, 0.875, 0.75, 0.625, 0.75, 0.65, 0.725, 0.85, 0.725, 0.4599, 0.75, 0.4599, 1.0, 0.5089, 1.0, 0.5089, 0.75, 0.15, 0.525, 0.15, 0.725, 0.125, 0.75, 0.125, 0.5, 0.65, 0.525, 0.65, 0.725, 0.625, 0.75, 0.625, 0.5, 0.5089, 0.25, 0.5089, 0.0, 0.4599, 0.0, 0.4599, 0.25, 0.375, 0.25, 0.625, 0.25, 0.625, 0.5, 0.375, 0.5, 0.15, 0.525, 0.125, 0.5, 0.375, 0.5, 0.35, 0.525, 0.5089, 0.25, 0.4599, 0.25, 0.4599, 0.5, 0.5089, 0.5, 0.875, 0.5, 0.875, 0.75, 0.85, 0.725, 0.85, 0.525, 0.375, 0.25, 0.375, 0.0, 0.625, 0.0, 0.625, 0.25, 0.625, 0.5, 0.875, 0.5, 0.85, 0.525, 0.65, 0.525, 0.375, 0.5, 0.375, 0.75, 0.35, 0.725, 0.35, 0.525, 0.4599, 0.5, 0.4599, 0.75, 0.5089, 0.75, 0.5089, 0.5, 0.625, 0.5, 0.625, 0.75, 0.375, 0.75, 0.375, 0.5])
me_cube_005.update()
me_cube_007 = bpy.data.meshes.new('Cube.007')
me_cube_007.from_pydata([(-1.0, 2.0, -1.0), (-1.0, 2.0, 1.0), (1.0, 2.0, -1.0), (-0.8, 1.8, -1.0), (0.8, 1.8, -1.0), (-0.8, 1.8, 1.0), (0.8, 1.8, 1.0), (1.0, 2.0, 1.0), (-1.0, -2.0, -1.0), (-1.0, -2.0, 1.0), (1.0, -2.0, -1.0), (1.0, -2.0, 1.0), (0.8, -1.8, -1.0), (-0.8, -1.8, -1.0), (-0.8, -1.8, 1.0), (0.8, -1.8, 1.0)], [], [(0, 1, 7, 2), (3, 0, 2, 4), (5, 3, 4, 6), (7, 1, 5, 6), (14, 5, 1, 9), (8, 0, 3, 13), (10, 11, 9, 8), (10, 2, 7, 11), (10, 8, 13, 12), (9, 11, 15, 14), (12, 4, 2, 10), (12, 13, 14, 15), (15, 6, 4, 12), (9, 1, 0, 8), (11, 7, 6, 15), (13, 3, 5, 14)])
_uv = me_cube_007.uv_layers.new(name='UVMap')
_uv.uv.foreach_set('vector', [0.375, 0.25, 0.625, 0.25, 0.625, 0.5, 0.375, 0.5, 0.15, 0.525, 0.125, 0.5, 0.375, 0.5, 0.35, 0.525, 0.5089, 0.25, 0.4599, 0.25, 0.4599, 0.5, 0.5089, 0.5, 0.625, 0.5, 0.875, 0.5, 0.85, 0.525, 0.65, 0.525, 0.85, 0.725, 0.85, 0.525, 0.875, 0.5, 0.875, 0.75, 0.125, 0.75, 0.125, 0.5, 0.15, 0.525, 0.15, 0.725, 0.375, 0.75, 0.625, 0.75, 0.625, 1.0, 0.375, 1.0, 0.375, 0.75, 0.375, 0.5, 0.625, 0.5, 0.625, 0.75, 0.375, 0.75, 0.125, 0.75, 0.15, 0.725, 0.35, 0.725, 0.875, 0.75, 0.625, 0.75, 0.65, 0.725, 0.85, 0.725, 0.35, 0.725, 0.35, 0.525, 0.375, 0.5, 0.375, 0.75, 0.4599, 0.75, 0.4599, 1.0, 0.5089, 1.0, 0.5089, 0.75, 0.5089, 0.75, 0.5089, 0.5, 0.4599, 0.5, 0.4599, 0.75, 0.625, 0.0, 0.625, 0.25, 0.375, 0.25, 0.375, 0.0, 0.625, 0.75, 0.625, 0.5, 0.65, 0.525, 0.65, 0.725, 0.4599, 0.0, 0.4599, 0.25, 0.5089, 0.25, 0.5089, 0.0])
me_cube_007.update()
me_cube_009 = bpy.data.meshes.new('Cube.009')
me_cube_009.from_pydata([(-1.0, -1.0, -1.0), (-1.0, -1.0, 1.0), (-1.0, 1.0, -1.0), (-1.0, 1.0, 1.0), (1.0, -1.0, -1.0), (1.0, -1.0, 1.0), (1.0, 1.0, -1.0), (1.0, 1.0, 1.0)], [], [(0, 1, 3, 2), (2, 3, 7, 6), (6, 7, 5, 4), (4, 5, 1, 0), (2, 6, 4, 0), (3, 1, 5, 7)])
_uv = me_cube_009.uv_layers.new(name='UVMap')
_uv.uv.foreach_set('vector', [0.375, 0.0, 0.625, 0.0, 0.625, 0.25, 0.375, 0.25, 0.375, 0.25, 0.625, 0.25, 0.625, 0.5, 0.375, 0.5, 0.375, 0.5, 0.625, 0.5, 0.625, 0.75, 0.375, 0.75, 0.375, 0.75, 0.625, 0.75, 0.625, 1.0, 0.375, 1.0, 0.375, 0.25, 0.375, 0.5, 0.375, 0.75, 0.375, 1.0, 0.625, 0.25, 0.625, 1.0, 0.625, 0.75, 0.625, 0.5])
me_cube_009.update()

# ---- objects
ob_torus = bpy.data.objects.new('Torus', me_torus)
ob_cube = bpy.data.objects.new('Cube', me_cube_001)
ob_cone = bpy.data.objects.new('Cone', me_cone_001)
ob_cylinder = bpy.data.objects.new('Cylinder', me_cylinder_001)
ob_cube_001 = bpy.data.objects.new('Cube.001', me_cube_005)
ob_cube_003 = bpy.data.objects.new('Cube.003', me_cube_007)
ob_cube_002 = bpy.data.objects.new('Cube.002', me_cube_009)

# ---- transforms, parenting, visibility, modifiers, constraints
ob_torus.location = (0.0, 4.024, 0.0)
_m = ob_torus.modifiers.new('Subdivision', 'SUBSURF')
ob_cube.location = (-3.271, 4.841, 0.0)
ob_cube.scale = (1.0, 1.0, 0.1)
ob_cone.location = (0.0, 7.679, 0.0)
ob_cylinder.location = (-2.873, 7.647, 5.96e-08)
ob_cylinder.scale = (1.6, 1.6, 0.1)
ob_cube_001.location = (-6.434, 4.739, 0.0)
ob_cube_001.scale = (1.0, 1.0, 0.1)
ob_cube_003.location = (-6.472, 9.32, 0.0)
ob_cube_003.scale = (1.0, 1.0, 0.1)
ob_cube_002.location = (-3.475, 11.75, 0.0)
ob_cube_002.scale = (1.0, 1.0, 0.1)

# ---- collection membership
col_collection.objects.link(ob_torus)
col_collection.objects.link(ob_cube)
col_collection.objects.link(ob_cone)
col_collection.objects.link(ob_cylinder)
col_collection.objects.link(ob_cube_001)
col_collection.objects.link(ob_cube_003)
col_collection.objects.link(ob_cube_002)

# ---- scene / render settings (as saved in the file)
scene.frame_start = 1; scene.frame_end = 250; scene.frame_set(1)
scene.render.engine = 'BLENDER_EEVEE_NEXT'
bpy.context.view_layer.update()

# ---- added for rendering (the .blend has no active camera and no usable light): camera, sun
cam_auto = bpy.data.cameras.new('AutoCamera')
cam_auto.lens = 50.0
cam_auto.sensor_width = 36.0
cam_auto.clip_end = 1000.0
ob_auto_camera = bpy.data.objects.new('AutoCamera', cam_auto)
scene.collection.objects.link(ob_auto_camera)
ob_auto_camera.location = (8.94118, -6.71713, 9.37962)
ob_auto_camera.rotation_euler = (1.09748, -7.21219e-08, 0.694738)
scene.camera = ob_auto_camera
light_auto_sun = bpy.data.lights.new('AutoSun', 'SUN')
light_auto_sun.energy = 3.0
light_auto_sun.angle = 0.0523599
ob_auto_sun = bpy.data.objects.new('AutoSun', light_auto_sun)
scene.collection.objects.link(ob_auto_sun)
ob_auto_sun.rotation_euler = (0.872665, 0.174533, 0.523599)
bpy.context.view_layer.update()
